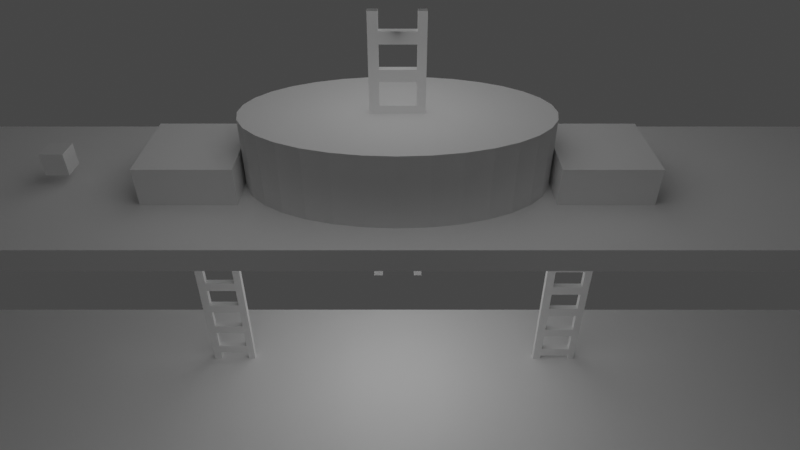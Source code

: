 # Source: Pits_Vines_Ladders.blend  (saved by Blender 3.0.42; exported with 4.5.12 LTS)
import bpy
from mathutils import Matrix  # noqa: F401  (used for matrix-valued properties, if any)

bpy.ops.wm.read_factory_settings(use_empty=True)
scene = bpy.context.scene
scene.name = 'Scene'

# ---- collections
col_pits_vines_and_ladders = bpy.data.collections.new('Pits_Vines_and_Ladders'); scene.collection.children.link(col_pits_vines_and_ladders)
col_ground = bpy.data.collections.new('Ground'); col_pits_vines_and_ladders.children.link(col_ground)
col_drills = bpy.data.collections.new('Drills'); col_pits_vines_and_ladders.children.link(col_drills)
col_player = bpy.data.collections.new('Player'); col_pits_vines_and_ladders.children.link(col_player)
col_lights = bpy.data.collections.new('Lights'); col_pits_vines_and_ladders.children.link(col_lights)
col_vine = bpy.data.collections.new('VINE'); col_pits_vines_and_ladders.children.link(col_vine)
col_spawners = bpy.data.collections.new('Spawners'); col_pits_vines_and_ladders.children.link(col_spawners)
col_ladders = bpy.data.collections.new('Ladders'); col_pits_vines_and_ladders.children.link(col_ladders)
col_unused_in_this_example = bpy.data.collections.new('Unused_In_this_example'); col_ladders.children.link(col_unused_in_this_example)
col_gameinit = bpy.data.collections.new('GameInit'); col_pits_vines_and_ladders.children.link(col_gameinit)

# ---- materials (node trees are filled in below, after node groups)
mat_material_001 = bpy.data.materials.new('Material.001')
mat_material_001.alpha_threshold = 0.0
mat_material_001.use_transparent_shadow = False
mat_material_001.line_color = (0.0, 0.0, 0.0, 1.0)
mat_vine = bpy.data.materials.new('Vine')
mat_vine.use_transparent_shadow = False

# ---- material node trees
mat_material_001.use_nodes = True; mat_material_001.node_tree.nodes.clear()
_N = mat_material_001.node_tree.nodes; _L = mat_material_001.node_tree.links
n0 = _N.new('ShaderNodeOutputMaterial'); n0.name = 'Material Output'; n0.location = (300, 300)
n1 = _N.new('ShaderNodeBsdfPrincipled'); n1.name = 'Principled BSDF'; n1.location = (10, 300)
n1.distribution = 'GGX'
n1.subsurface_method = 'RANDOM_WALK_SKIN'
n1.inputs[2].default_value = 0.4
n1.inputs[3].default_value = 1.45
n1.inputs[27].default_value = (0.0, 0.0, 0.0, 1.0)
n1.inputs[28].default_value = 1.0
_L.new(n1.outputs[0], n0.inputs[0])
n0.is_active_output = True
mat_vine.use_nodes = True; mat_vine.node_tree.nodes.clear()
_N = mat_vine.node_tree.nodes; _L = mat_vine.node_tree.links
n0 = _N.new('ShaderNodeBsdfPrincipled'); n0.name = 'Principled BSDF'; n0.location = (10, 300)
n0.distribution = 'GGX'
n0.subsurface_method = 'RANDOM_WALK_SKIN'
n0.inputs[3].default_value = 1.45
n0.inputs[27].default_value = (0.0, 0.0, 0.0, 1.0)
n0.inputs[28].default_value = 1.0
n1 = _N.new('ShaderNodeOutputMaterial'); n1.name = 'Material Output'; n1.location = (300, 300)
_L.new(n0.outputs[0], n1.inputs[0])
n1.is_active_output = True

# ---- world
world_world = bpy.data.worlds.new('World'); scene.world = world_world
world_world.use_nodes = True; world_world.node_tree.nodes.clear()
_N = world_world.node_tree.nodes; _L = world_world.node_tree.links
n0 = _N.new('ShaderNodeOutputWorld'); n0.name = 'World Output'; n0.location = (300, 300)
n1 = _N.new('ShaderNodeBackground'); n1.name = 'Background'; n1.location = (10, 300)
n1.inputs[0].default_value = (0.05088, 0.05088, 0.05088, 1.0)
_L.new(n1.outputs[0], n0.inputs[0])
n0.is_active_output = True
world_world.color = (0.05088, 0.05088, 0.05088)
world_world.use_sun_shadow = False
world_world.sun_shadow_jitter_overblur = 0.0

# ---- cameras
cam_camera = bpy.data.cameras.new('Camera')
cam_camera.clip_end = 100.0
cam_camera.lens = 29.0
cam_camera.ortho_scale = 7.314

# ---- lights
light_point = bpy.data.lights.new('Point', 'POINT')
light_point.transmission_factor = 0.0
light_point.energy = 1.1e+04
light_point.shadow_soft_size = 30.45
light_point.shadow_maximum_resolution = 0.006
light_point.use_absolute_resolution = True
light_point_001 = bpy.data.lights.new('Point.001', 'POINT')
light_point_001.transmission_factor = 0.0
light_point_001.energy = 1.1e+04
light_point_001.shadow_soft_size = 30.45
light_point_001.shadow_maximum_resolution = 0.006
light_point_001.use_absolute_resolution = True

# ---- meshes
me_cube_006 = bpy.data.meshes.new('Cube.006')
me_cube_006.from_pydata([(-1.0, -1.0, -1.0), (-1.0, -1.0, 1.0), (-1.0, 1.0, -1.0), (-1.0, 1.0, 1.0), (1.0, -1.0, -1.0), (1.0, -1.0, 1.0), (1.0, 1.0, -1.0), (1.0, 1.0, 1.0), (0.1415, -0.3182, -1.0), (0.1415, -0.3182, 1.0), (-6.342e-08, -0.3244, -1.0), (-6.342e-08, -0.3244, 1.0), (-0.2776, 0.2997, -1.0), (-0.1415, 0.3182, -1.0), (0.0, 0.3244, -1.0), (0.2776, 0.2997, -1.0), (0.403, -0.2698, -1.0), (0.403, 0.2698, -1.0), (0.1415, 0.3182, -1.0), (0.5995, -0.1823, -1.0), (0.513, -0.2294, -1.0), (0.6032, -0.1802, -1.0), (0.6032, 0.1802, -1.0), (0.7255, -1.418e-08, -1.0), (0.6702, -0.1242, -1.0), (-0.1415, -0.3182, -1.0), (0.7115, -0.06329, -1.0), (-0.1415, -0.3182, 1.0), (0.7115, 0.06329, -1.0), (0.6702, 0.1242, -1.0), (0.513, 0.2294, -1.0), (-0.2776, -0.2997, -1.0), (-0.2776, -0.2997, 1.0), (-0.403, -0.2698, -1.0), (-0.403, -0.2698, 1.0), (-0.7255, 3.869e-09, -1.0), (-0.7115, -0.06329, -1.0), (-0.7115, 0.06329, -1.0), (-0.5995, 0.1823, -1.0), (-0.513, 0.2294, -1.0), (-0.6032, -0.1802, -1.0), (-0.6032, 0.1802, -1.0), (-0.6702, -0.1242, -1.0), (-0.6702, 0.1242, -1.0), (-0.513, -0.2294, -1.0), (-0.403, 0.2698, -1.0), (0.2776, -0.2997, -1.0), (-0.513, -0.2294, 1.0), (-0.6032, -0.1802, 1.0), (-0.6702, -0.1242, 1.0), (-0.7255, 3.869e-09, 1.0), (-0.7115, -0.06329, 1.0), (-0.7115, 0.06329, 1.0), (-0.5788, 0.1936, 1.0), (-0.513, 0.2294, 1.0), (-0.6032, 0.1802, 1.0), (-0.6702, 0.1242, 1.0), (-0.2776, 0.2997, 1.0), (-0.403, 0.2698, 1.0), (0.2776, 0.2997, 1.0), (0.1415, 0.3182, 1.0), (0.0, 0.3244, 1.0), (-0.1415, 0.3182, 1.0), (0.2776, -0.2997, 1.0), (0.403, -0.2698, 1.0), (0.403, 0.2698, 1.0), (0.5788, -0.1936, 1.0), (0.513, -0.2294, 1.0), (0.6032, -0.1802, 1.0), (0.6032, 0.1802, 1.0), (0.7255, -1.418e-08, 1.0), (0.6702, -0.1242, 1.0), (0.7115, -0.06329, 1.0), (0.7115, 0.06329, 1.0), (0.6702, 0.1242, 1.0), (0.513, 0.2294, 1.0)], [], [(1, 2, 0), (3, 6, 2), (7, 4, 6), (5, 0, 4), (0, 44, 33), (6, 30, 17), (1, 34, 47), (7, 65, 75), (14, 60, 61), (18, 59, 60), (15, 65, 59), (17, 75, 65), (30, 69, 75), (22, 74, 69), (28, 74, 29), (23, 73, 28), (26, 70, 23), (24, 72, 26), (21, 71, 24), (66, 68, 19), (16, 67, 20), (46, 64, 16), (8, 63, 46), (10, 9, 8), (10, 27, 11), (25, 32, 27), (31, 34, 32), (33, 47, 34), (40, 47, 44), (42, 48, 40), (42, 51, 49), (36, 50, 51), (35, 52, 50), (37, 56, 52), (43, 55, 56), (39, 54, 53), (39, 58, 54), (45, 57, 58), (12, 62, 57), (13, 61, 62), (1, 3, 2), (3, 7, 6), (7, 5, 4), (5, 1, 0), (20, 19, 4), (2, 38, 41), (2, 41, 43), (20, 4, 16), (4, 0, 10), (16, 4, 46), (46, 4, 8), (2, 43, 37), (2, 37, 35), (8, 4, 10), (0, 2, 35), (0, 35, 36), (25, 10, 0), (0, 36, 42), (0, 42, 40), (31, 25, 0), (33, 31, 0), (0, 40, 44), (39, 38, 2), (4, 19, 21), (4, 21, 24), (39, 2, 45), (2, 6, 14), (45, 2, 12), (12, 2, 13), (4, 24, 26), (4, 26, 23), (13, 2, 14), (6, 4, 23), (6, 23, 28), (18, 14, 6), (6, 28, 29), (6, 29, 22), (15, 18, 6), (17, 15, 6), (6, 22, 30), (55, 53, 3), (5, 66, 67), (5, 67, 64), (56, 55, 3), (52, 56, 3), (1, 5, 11), (5, 64, 63), (5, 63, 9), (52, 3, 50), (3, 1, 50), (5, 9, 11), (51, 50, 1), (49, 51, 1), (1, 11, 27), (1, 27, 32), (48, 49, 1), (47, 48, 1), (1, 32, 34), (68, 66, 5), (3, 53, 54), (3, 54, 58), (71, 68, 5), (72, 71, 5), (7, 3, 61), (3, 58, 57), (3, 57, 62), (72, 5, 70), (5, 7, 70), (3, 62, 61), (73, 70, 7), (74, 73, 7), (7, 61, 60), (7, 60, 59), (69, 74, 7), (75, 69, 7), (7, 59, 65), (14, 18, 60), (18, 15, 59), (15, 17, 65), (17, 30, 75), (30, 22, 69), (22, 29, 74), (28, 73, 74), (23, 70, 73), (26, 72, 70), (24, 71, 72), (21, 68, 71), (68, 21, 19), (19, 20, 66), (20, 67, 66), (16, 64, 67), (46, 63, 64), (8, 9, 63), (10, 11, 9), (10, 25, 27), (25, 31, 32), (31, 33, 34), (33, 44, 47), (40, 48, 47), (42, 49, 48), (42, 36, 51), (36, 35, 50), (35, 37, 52), (37, 43, 56), (43, 41, 55), (53, 55, 38), (55, 41, 38), (38, 39, 53), (39, 45, 58), (45, 12, 57), (12, 13, 62), (13, 14, 61)])
_uv = me_cube_006.uv_layers.new(name='UVMap')
_uv.uv.foreach_set('vector', [0.625, 0.0, 0.375, 0.25, 0.375, 0.0, 0.625, 0.25, 0.375, 0.5, 0.375, 0.25, 0.625, 0.5, 0.375, 0.75, 0.375, 0.5, 0.625, 0.75, 0.375, 1.0, 0.375, 0.75, 0.125, 0.75, 0.1859, 0.6537, 0.1996, 0.6587, 0.375, 0.5, 0.3141, 0.5963, 0.3004, 0.5913, 0.875, 0.75, 0.8004, 0.6587, 0.8141, 0.6537, 0.625, 0.5, 0.6996, 0.5913, 0.6859, 0.5963, 1.0, 0.5208, 0.9688, 0.6354, 1.0, 0.6354, 0.9687, 0.5208, 0.9375, 0.6354, 0.9688, 0.6354, 0.9375, 0.5208, 0.9062, 0.6354, 0.9375, 0.6354, 0.9062, 0.5208, 0.875, 0.6354, 0.9062, 0.6354, 0.875, 0.5208, 0.8438, 0.6354, 0.875, 0.6354, 0.8437, 0.5208, 0.8125, 0.6354, 0.8438, 0.6354, 0.7812, 0.5208, 0.8125, 0.6354, 0.8125, 0.5208, 0.75, 0.5208, 0.7812, 0.6354, 0.7812, 0.5208, 0.7188, 0.5208, 0.75, 0.6354, 0.75, 0.5208, 0.6875, 0.5208, 0.7188, 0.6354, 0.7187, 0.5208, 0.6562, 0.5208, 0.6875, 0.6354, 0.6875, 0.5208, 0.6478, 0.6354, 0.6562, 0.6354, 0.655, 0.5208, 0.5938, 0.5208, 0.625, 0.6354, 0.625, 0.5208, 0.5625, 0.5208, 0.5938, 0.6354, 0.5937, 0.5208, 0.5312, 0.5208, 0.5625, 0.6354, 0.5625, 0.5208, 0.5, 0.5208, 0.5312, 0.6354, 0.5312, 0.5208, 0.5, 0.5208, 0.4688, 0.6354, 0.5, 0.6354, 0.4688, 0.5208, 0.4375, 0.6354, 0.4687, 0.6354, 0.4375, 0.5208, 0.4062, 0.6354, 0.4375, 0.6354, 0.4062, 0.5208, 0.375, 0.6354, 0.4062, 0.6354, 0.3438, 0.5208, 0.375, 0.6354, 0.375, 0.5208, 0.3125, 0.5208, 0.3437, 0.6354, 0.3438, 0.5208, 0.3125, 0.5208, 0.2812, 0.6354, 0.3125, 0.6354, 0.2812, 0.5208, 0.25, 0.6354, 0.2812, 0.6354, 0.25, 0.5208, 0.2188, 0.6354, 0.25, 0.6354, 0.2188, 0.5208, 0.1875, 0.6354, 0.2188, 0.6354, 0.1875, 0.5208, 0.1562, 0.6354, 0.1875, 0.6354, 0.125, 0.5208, 0.125, 0.6354, 0.1478, 0.6354, 0.125, 0.5208, 0.09375, 0.6354, 0.125, 0.6354, 0.09375, 0.5208, 0.0625, 0.6354, 0.09375, 0.6354, 0.0625, 0.5208, 0.03125, 0.6354, 0.0625, 0.6354, 0.03125, 0.5208, 0.0, 0.6354, 0.03125, 0.6354, 0.625, 0.0, 0.625, 0.25, 0.375, 0.25, 0.625, 0.25, 0.625, 0.5, 0.375, 0.5, 0.625, 0.5, 0.625, 0.75, 0.375, 0.75, 0.625, 0.75, 0.625, 1.0, 0.375, 1.0, 0.3141, 0.6537, 0.3249, 0.6478, 0.375, 0.75, 0.125, 0.5, 0.1751, 0.6022, 0.1746, 0.6025, 0.125, 0.5, 0.1746, 0.6025, 0.1662, 0.6095, 0.3141, 0.6537, 0.375, 0.75, 0.3004, 0.6587, 0.375, 0.75, 0.125, 0.75, 0.25, 0.6656, 0.3004, 0.6587, 0.375, 0.75, 0.2847, 0.6625, 0.2847, 0.6625, 0.375, 0.75, 0.2677, 0.6648, 0.125, 0.5, 0.1662, 0.6095, 0.1611, 0.6171, 0.125, 0.5, 0.1611, 0.6171, 0.1593, 0.625, 0.2677, 0.6648, 0.375, 0.75, 0.25, 0.6656, 0.125, 0.75, 0.125, 0.5, 0.1593, 0.625, 0.125, 0.75, 0.1593, 0.625, 0.1611, 0.6329, 0.2323, 0.6648, 0.25, 0.6656, 0.125, 0.75, 0.125, 0.75, 0.1611, 0.6329, 0.1662, 0.6405, 0.125, 0.75, 0.1662, 0.6405, 0.1746, 0.6475, 0.2153, 0.6625, 0.2323, 0.6648, 0.125, 0.75, 0.1996, 0.6587, 0.2153, 0.6625, 0.125, 0.75, 0.125, 0.75, 0.1746, 0.6475, 0.1859, 0.6537, 0.1859, 0.5963, 0.1751, 0.6022, 0.125, 0.5, 0.375, 0.75, 0.3249, 0.6478, 0.3254, 0.6475, 0.375, 0.75, 0.3254, 0.6475, 0.3338, 0.6405, 0.1859, 0.5963, 0.125, 0.5, 0.1996, 0.5913, 0.125, 0.5, 0.375, 0.5, 0.25, 0.5844, 0.1996, 0.5913, 0.125, 0.5, 0.2153, 0.5875, 0.2153, 0.5875, 0.125, 0.5, 0.2323, 0.5852, 0.375, 0.75, 0.3338, 0.6405, 0.3389, 0.6329, 0.375, 0.75, 0.3389, 0.6329, 0.3407, 0.625, 0.2323, 0.5852, 0.125, 0.5, 0.25, 0.5844, 0.375, 0.5, 0.375, 0.75, 0.3407, 0.625, 0.375, 0.5, 0.3407, 0.625, 0.3389, 0.6171, 0.2677, 0.5852, 0.25, 0.5844, 0.375, 0.5, 0.375, 0.5, 0.3389, 0.6171, 0.3338, 0.6095, 0.375, 0.5, 0.3338, 0.6095, 0.3254, 0.6025, 0.2847, 0.5875, 0.2677, 0.5852, 0.375, 0.5, 0.3004, 0.5913, 0.2847, 0.5875, 0.375, 0.5, 0.375, 0.5, 0.3254, 0.6025, 0.3141, 0.5963, 0.8254, 0.6025, 0.8223, 0.6008, 0.875, 0.5, 0.625, 0.75, 0.6777, 0.6492, 0.6859, 0.6537, 0.625, 0.75, 0.6859, 0.6537, 0.6996, 0.6587, 0.8338, 0.6095, 0.8254, 0.6025, 0.875, 0.5, 0.8389, 0.6171, 0.8338, 0.6095, 0.875, 0.5, 0.875, 0.75, 0.625, 0.75, 0.75, 0.6656, 0.625, 0.75, 0.6996, 0.6587, 0.7153, 0.6625, 0.625, 0.75, 0.7153, 0.6625, 0.7323, 0.6648, 0.8389, 0.6171, 0.875, 0.5, 0.8407, 0.625, 0.875, 0.5, 0.875, 0.75, 0.8407, 0.625, 0.625, 0.75, 0.7323, 0.6648, 0.75, 0.6656, 0.8389, 0.6329, 0.8407, 0.625, 0.875, 0.75, 0.8338, 0.6405, 0.8389, 0.6329, 0.875, 0.75, 0.875, 0.75, 0.75, 0.6656, 0.7677, 0.6648, 0.875, 0.75, 0.7677, 0.6648, 0.7847, 0.6625, 0.8254, 0.6475, 0.8338, 0.6405, 0.875, 0.75, 0.8141, 0.6537, 0.8254, 0.6475, 0.875, 0.75, 0.875, 0.75, 0.7847, 0.6625, 0.8004, 0.6587, 0.6746, 0.6475, 0.6777, 0.6492, 0.625, 0.75, 0.875, 0.5, 0.8223, 0.6008, 0.8141, 0.5963, 0.875, 0.5, 0.8141, 0.5963, 0.8004, 0.5913, 0.6662, 0.6405, 0.6746, 0.6475, 0.625, 0.75, 0.6611, 0.6329, 0.6662, 0.6405, 0.625, 0.75, 0.625, 0.5, 0.875, 0.5, 0.75, 0.5844, 0.875, 0.5, 0.8004, 0.5913, 0.7847, 0.5875, 0.875, 0.5, 0.7847, 0.5875, 0.7677, 0.5852, 0.6611, 0.6329, 0.625, 0.75, 0.6593, 0.625, 0.625, 0.75, 0.625, 0.5, 0.6593, 0.625, 0.875, 0.5, 0.7677, 0.5852, 0.75, 0.5844, 0.6611, 0.6171, 0.6593, 0.625, 0.625, 0.5, 0.6662, 0.6095, 0.6611, 0.6171, 0.625, 0.5, 0.625, 0.5, 0.75, 0.5844, 0.7323, 0.5852, 0.625, 0.5, 0.7323, 0.5852, 0.7153, 0.5875, 0.6746, 0.6025, 0.6662, 0.6095, 0.625, 0.5, 0.6859, 0.5963, 0.6746, 0.6025, 0.625, 0.5, 0.625, 0.5, 0.7153, 0.5875, 0.6996, 0.5913, 1.0, 0.5208, 0.9688, 0.5208, 0.9688, 0.6354, 0.9687, 0.5208, 0.9375, 0.5208, 0.9375, 0.6354, 0.9375, 0.5208, 0.9062, 0.5208, 0.9062, 0.6354, 0.9062, 0.5208, 0.875, 0.5208, 0.875, 0.6354, 0.875, 0.5208, 0.8438, 0.5208, 0.8438, 0.6354, 0.8437, 0.5208, 0.8125, 0.5208, 0.8125, 0.6354, 0.7812, 0.5208, 0.7812, 0.6354, 0.8125, 0.6354, 0.75, 0.5208, 0.75, 0.6354, 0.7812, 0.6354, 0.7188, 0.5208, 0.7188, 0.6354, 0.75, 0.6354, 0.6875, 0.5208, 0.6875, 0.6354, 0.7188, 0.6354, 0.6562, 0.5208, 0.6562, 0.6354, 0.6875, 0.6354, 0.6562, 0.6354, 0.6562, 0.5208, 0.655, 0.5208, 0.655, 0.5208, 0.625, 0.5208, 0.6478, 0.6354, 0.625, 0.5208, 0.625, 0.6354, 0.6478, 0.6354, 0.5938, 0.5208, 0.5938, 0.6354, 0.625, 0.6354, 0.5625, 0.5208, 0.5625, 0.6354, 0.5938, 0.6354, 0.5312, 0.5208, 0.5312, 0.6354, 0.5625, 0.6354, 0.5, 0.5208, 0.5, 0.6354, 0.5312, 0.6354, 0.5, 0.5208, 0.4688, 0.5208, 0.4688, 0.6354, 0.4688, 0.5208, 0.4375, 0.5208, 0.4375, 0.6354, 0.4375, 0.5208, 0.4062, 0.5208, 0.4062, 0.6354, 0.4062, 0.5208, 0.375, 0.5208, 0.375, 0.6354, 0.3438, 0.5208, 0.3438, 0.6354, 0.375, 0.6354, 0.3125, 0.5208, 0.3125, 0.6354, 0.3437, 0.6354, 0.3125, 0.5208, 0.2812, 0.5208, 0.2812, 0.6354, 0.2812, 0.5208, 0.25, 0.5208, 0.25, 0.6354, 0.25, 0.5208, 0.2188, 0.5208, 0.2188, 0.6354, 0.2188, 0.5208, 0.1875, 0.5208, 0.1875, 0.6354, 0.1875, 0.5208, 0.1562, 0.5208, 0.1562, 0.6354, 0.1478, 0.6354, 0.1562, 0.6354, 0.155, 0.5208, 0.1562, 0.6354, 0.1562, 0.5208, 0.155, 0.5208, 0.155, 0.5208, 0.125, 0.5208, 0.1478, 0.6354, 0.125, 0.5208, 0.09375, 0.5208, 0.09375, 0.6354, 0.09375, 0.5208, 0.0625, 0.5208, 0.0625, 0.6354, 0.0625, 0.5208, 0.03125, 0.5208, 0.03125, 0.6354, 0.03125, 0.5208, 0.0, 0.5208, 0.0, 0.6354])
me_cube_006.use_remesh_fix_poles = True
me_cube_006.use_remesh_preserve_attributes = False
me_cube_006.update()
me_cube_011 = bpy.data.meshes.new('Cube.011')
me_cube_011.from_pydata([(-1.0, -1.0, -1.0), (-1.0, -1.0, 1.0), (-1.0, 1.0, -1.0), (-1.0, 1.0, 1.0), (1.0, -1.0, -1.0), (1.0, -1.0, 1.0), (1.0, 1.0, -1.0), (1.0, 1.0, 1.0)], [], [(0, 1, 3, 2), (2, 3, 7, 6), (6, 7, 5, 4), (4, 5, 1, 0), (2, 6, 4, 0), (7, 3, 1, 5)])
_uv = me_cube_011.uv_layers.new(name='UVMap')
_uv.uv.foreach_set('vector', [0.375, 0.0, 0.625, 0.0, 0.625, 0.25, 0.375, 0.25, 0.375, 0.25, 0.625, 0.25, 0.625, 0.5, 0.375, 0.5, 0.375, 0.5, 0.625, 0.5, 0.625, 0.75, 0.375, 0.75, 0.375, 0.75, 0.625, 0.75, 0.625, 1.0, 0.375, 1.0, 0.125, 0.5, 0.375, 0.5, 0.375, 0.75, 0.125, 0.75, 0.625, 0.5, 0.875, 0.5, 0.875, 0.75, 0.625, 0.75])
me_cube_011.use_remesh_fix_poles = True
me_cube_011.use_remesh_preserve_attributes = False
me_cube_011.update()
me_cube_016 = bpy.data.meshes.new('Cube.016')
me_cube_016.from_pydata([(-1.0, -1.0, -1.0), (-1.0, -1.0, 1.0), (-1.0, 1.0, -1.0), (-1.0, 1.0, 1.0), (1.0, -1.0, -1.0), (1.0, -1.0, 1.0), (1.0, 1.0, -1.0), (1.0, 1.0, 1.0), (-0.4, -0.525, -1.0), (-0.3179, -0.525, -1.0), (-0.4, -0.325, -1.0), (0.4, -0.325, -1.0), (0.4, -0.525, -1.0), (0.3179, -0.525, -1.0), (-0.3179, -0.525, 1.0), (0.3179, -0.525, 1.0), (0.4, -0.525, 1.0), (0.4, -0.325, 1.0), (-0.4, -0.525, 1.0), (-0.4, -0.325, 1.0)], [], [(0, 1, 3, 2), (2, 3, 7, 6), (6, 7, 5, 4), (4, 5, 1, 0), (8, 9, 0, 2, 6, 4, 13, 12, 11, 10), (4, 0, 9, 13), (14, 1, 5, 15), (5, 7, 3, 1, 14, 18, 19, 17, 16, 15), (18, 8, 10, 19), (19, 10, 11, 17), (11, 12, 16, 17), (12, 13, 9, 8, 18, 14, 15, 16)])
_uv = me_cube_016.uv_layers.new(name='UVMap')
_uv.uv.foreach_set('vector', [0.375, 0.0, 0.625, 0.0, 0.625, 0.25, 0.375, 0.25, 0.375, 0.25, 0.625, 0.25, 0.625, 0.5, 0.375, 0.5, 0.375, 0.5, 0.625, 0.5, 0.625, 0.75, 0.375, 0.75, 0.375, 0.75, 0.625, 0.75, 0.625, 1.0, 0.375, 1.0, 0.2, 0.6906, 0.2103, 0.6906, 0.125, 0.75, 0.125, 0.5, 0.375, 0.5, 0.375, 0.75, 0.2897, 0.6906, 0.3, 0.6906, 0.3, 0.6656, 0.2, 0.6656, 0.375, 0.75, 0.125, 0.75, 0.2103, 0.6906, 0.2897, 0.6906, 0.7897, 0.6906, 0.875, 0.75, 0.625, 0.75, 0.7103, 0.6906, 0.625, 0.75, 0.625, 0.5, 0.875, 0.5, 0.875, 0.75, 0.7897, 0.6906, 0.8, 0.6906, 0.8, 0.6656, 0.7, 0.6656, 0.7, 0.6906, 0.7103, 0.6906, 0.5078, 0.0, 0.4373, 0.0, 0.4373, 0.25, 0.5078, 0.25, 0.5078, 0.25, 0.4373, 0.25, 0.4373, 0.5, 0.5078, 0.5, 0.4373, 0.5, 0.4373, 0.75, 0.5078, 0.75, 0.5078, 0.5, 0.4373, 0.75, 0.4373, 0.7757, 0.4373, 0.9743, 0.4373, 1.0, 0.5078, 1.0, 0.5078, 0.9743, 0.5078, 0.7757, 0.5078, 0.75])
me_cube_016.use_remesh_fix_poles = True
me_cube_016.use_remesh_preserve_attributes = False
me_cube_016.update()
me_cube_023 = bpy.data.meshes.new('Cube.023')
me_cube_023.from_pydata([(-1.0, -1.0, -1.0), (-1.0, -1.0, 1.0), (-1.0, 1.0, -1.0), (-1.0, 1.0, 1.0), (1.0, -1.0, -1.0), (1.0, -1.0, 1.0), (1.0, 1.0, -1.0), (1.0, 1.0, 1.0)], [], [(0, 1, 3, 2), (2, 3, 7, 6), (6, 7, 5, 4), (4, 5, 1, 0), (2, 6, 4, 0), (7, 3, 1, 5)])
_uv = me_cube_023.uv_layers.new(name='UVMap')
_uv.uv.foreach_set('vector', [0.375, 0.0, 0.625, 0.0, 0.625, 0.25, 0.375, 0.25, 0.375, 0.25, 0.625, 0.25, 0.625, 0.5, 0.375, 0.5, 0.375, 0.5, 0.625, 0.5, 0.625, 0.75, 0.375, 0.75, 0.375, 0.75, 0.625, 0.75, 0.625, 1.0, 0.375, 1.0, 0.125, 0.5, 0.375, 0.5, 0.375, 0.75, 0.125, 0.75, 0.625, 0.5, 0.875, 0.5, 0.875, 0.75, 0.625, 0.75])
me_cube_023.use_remesh_fix_poles = True
me_cube_023.use_remesh_preserve_attributes = False
me_cube_023.update()
me_cube_022 = bpy.data.meshes.new('Cube.022')
me_cube_022.from_pydata([(-1.0, -1.0, -1.0), (-1.0, -1.0, 1.0), (-1.0, 1.0, -1.0), (-1.0, 1.0, 1.0), (1.0, -1.0, -1.0), (1.0, -1.0, 1.0), (1.0, 1.0, -1.0), (1.0, 1.0, 1.0)], [], [(0, 1, 3, 2), (2, 3, 7, 6), (6, 7, 5, 4), (4, 5, 1, 0), (2, 6, 4, 0), (7, 3, 1, 5)])
_uv = me_cube_022.uv_layers.new(name='UVMap')
_uv.uv.foreach_set('vector', [0.375, 0.0, 0.625, 0.0, 0.625, 0.25, 0.375, 0.25, 0.375, 0.25, 0.625, 0.25, 0.625, 0.5, 0.375, 0.5, 0.375, 0.5, 0.625, 0.5, 0.625, 0.75, 0.375, 0.75, 0.375, 0.75, 0.625, 0.75, 0.625, 1.0, 0.375, 1.0, 0.125, 0.5, 0.375, 0.5, 0.375, 0.75, 0.125, 0.75, 0.625, 0.5, 0.875, 0.5, 0.875, 0.75, 0.625, 0.75])
me_cube_022.use_remesh_fix_poles = True
me_cube_022.use_remesh_preserve_attributes = False
me_cube_022.update()
me_cube_017 = bpy.data.meshes.new('Cube.017')
me_cube_017.from_pydata([(-1.0, -1.0, -1.0), (-1.0, -1.0, 1.0), (-1.0, 1.0, -1.0), (-1.0, 1.0, 1.0), (1.0, -1.0, -1.0), (1.0, -1.0, 1.0), (1.0, 1.0, -1.0), (1.0, 1.0, 1.0), (-0.3179, 0.525, -1.0), (0.3179, 0.525, -1.0), (0.4, 0.525, -1.0), (0.4, 0.325, -1.0), (-0.4, 0.325, -1.0), (-0.4, 0.525, -1.0), (-0.4, 0.525, 1.0), (-0.3179, 0.525, 1.0), (-0.4, 0.325, 1.0), (0.4, 0.525, 1.0), (0.4, 0.325, 1.0), (0.3179, 0.525, 1.0)], [], [(0, 1, 3, 2), (2, 3, 7, 6), (6, 7, 5, 4), (4, 5, 1, 0), (2, 6, 9, 8), (10, 9, 6, 4, 0, 2, 8, 13, 12, 11), (3, 1, 5, 7, 19, 17, 18, 16, 14, 15), (19, 7, 3, 15), (16, 12, 13, 14), (14, 13, 8, 9, 10, 17, 19, 15), (10, 11, 18, 17), (11, 12, 16, 18)])
_uv = me_cube_017.uv_layers.new(name='UVMap')
_uv.uv.foreach_set('vector', [0.375, 0.0, 0.625, 0.0, 0.625, 0.25, 0.375, 0.25, 0.375, 0.25, 0.625, 0.25, 0.625, 0.5, 0.375, 0.5, 0.375, 0.5, 0.625, 0.5, 0.625, 0.75, 0.375, 0.75, 0.375, 0.75, 0.625, 0.75, 0.625, 1.0, 0.375, 1.0, 0.125, 0.5, 0.375, 0.5, 0.2897, 0.5594, 0.2103, 0.5594, 0.3, 0.5594, 0.2897, 0.5594, 0.375, 0.5, 0.375, 0.75, 0.125, 0.75, 0.125, 0.5, 0.2103, 0.5594, 0.2, 0.5594, 0.2, 0.5844, 0.3, 0.5844, 0.875, 0.5, 0.875, 0.75, 0.625, 0.75, 0.625, 0.5, 0.7103, 0.5594, 0.7, 0.5594, 0.7, 0.5844, 0.8, 0.5844, 0.8, 0.5594, 0.7897, 0.5594, 0.7103, 0.5594, 0.625, 0.5, 0.875, 0.5, 0.7897, 0.5594, 0.5078, 0.0, 0.4373, 0.0, 0.4373, 0.25, 0.5078, 0.25, 0.5078, 0.25, 0.4373, 0.25, 0.4373, 0.2757, 0.4373, 0.4743, 0.4373, 0.5, 0.5078, 0.5, 0.5078, 0.4743, 0.5078, 0.2757, 0.4373, 0.5, 0.4373, 0.75, 0.5078, 0.75, 0.5078, 0.5, 0.4373, 0.75, 0.4373, 1.0, 0.5078, 1.0, 0.5078, 0.75])
me_cube_017.use_remesh_fix_poles = True
me_cube_017.use_remesh_preserve_attributes = False
me_cube_017.update()
me_cube_025 = bpy.data.meshes.new('Cube.025')
me_cube_025.from_pydata([(-1.0, -1.0, -1.0), (-1.0, -1.0, 1.0), (-1.0, 1.0, -1.0), (-1.0, 1.0, 1.0), (1.0, -1.0, -1.0), (1.0, -1.0, 1.0), (1.0, 1.0, -1.0), (1.0, 1.0, 1.0)], [], [(0, 1, 3, 2), (2, 3, 7, 6), (6, 7, 5, 4), (4, 5, 1, 0), (2, 6, 4, 0), (7, 3, 1, 5)])
_uv = me_cube_025.uv_layers.new(name='UVMap')
_uv.uv.foreach_set('vector', [0.375, 0.0, 0.625, 0.0, 0.625, 0.25, 0.375, 0.25, 0.375, 0.25, 0.625, 0.25, 0.625, 0.5, 0.375, 0.5, 0.375, 0.5, 0.625, 0.5, 0.625, 0.75, 0.375, 0.75, 0.375, 0.75, 0.625, 0.75, 0.625, 1.0, 0.375, 1.0, 0.125, 0.5, 0.375, 0.5, 0.375, 0.75, 0.125, 0.75, 0.625, 0.5, 0.875, 0.5, 0.875, 0.75, 0.625, 0.75])
me_cube_025.use_remesh_fix_poles = True
me_cube_025.use_remesh_preserve_attributes = False
me_cube_025.update()
me_cube_024 = bpy.data.meshes.new('Cube.024')
me_cube_024.from_pydata([(-1.0, -1.0, -1.0), (-1.0, -1.0, 1.0), (-1.0, 1.0, -1.0), (-1.0, 1.0, 1.0), (1.0, -1.0, -1.0), (1.0, -1.0, 1.0), (1.0, 1.0, -1.0), (1.0, 1.0, 1.0)], [], [(0, 1, 3, 2), (2, 3, 7, 6), (6, 7, 5, 4), (4, 5, 1, 0), (2, 6, 4, 0), (7, 3, 1, 5)])
_uv = me_cube_024.uv_layers.new(name='UVMap')
_uv.uv.foreach_set('vector', [0.375, 0.0, 0.625, 0.0, 0.625, 0.25, 0.375, 0.25, 0.375, 0.25, 0.625, 0.25, 0.625, 0.5, 0.375, 0.5, 0.375, 0.5, 0.625, 0.5, 0.625, 0.75, 0.375, 0.75, 0.375, 0.75, 0.625, 0.75, 0.625, 1.0, 0.375, 1.0, 0.125, 0.5, 0.375, 0.5, 0.375, 0.75, 0.125, 0.75, 0.625, 0.5, 0.875, 0.5, 0.875, 0.75, 0.625, 0.75])
me_cube_024.use_remesh_fix_poles = True
me_cube_024.use_remesh_preserve_attributes = False
me_cube_024.update()
me_cube_018 = bpy.data.meshes.new('Cube.018')
me_cube_018.from_pydata([(-1.0, -1.0, -1.0), (-1.0, -1.0, 1.0), (-1.0, 1.0, -1.0), (-1.0, 1.0, 1.0), (1.0, -1.0, -1.0), (1.0, -1.0, 1.0), (1.0, 1.0, -1.0), (1.0, 1.0, 1.0), (0.3316, 0.525, -1.0), (-0.3316, 0.525, -1.0), (-0.4, 0.525, -1.0), (-0.4, 0.325, -1.0), (0.4, 0.525, -1.0), (0.4, 0.325, -1.0), (0.3316, 0.525, 1.0), (-0.3316, 0.525, 1.0), (-0.4, 0.525, 1.0), (-0.4, 0.325, 1.0), (0.4, 0.525, 1.0), (0.4, 0.325, 1.0), (-0.28, -0.525, -1.0), (-0.4, -0.525, -1.0), (-0.4, -0.325, -1.0), (0.28, -0.525, -1.0), (0.4, -0.525, -1.0), (0.4, -0.325, -1.0), (-0.28, -0.525, 1.0), (0.28, -0.525, 1.0), (-0.4, -0.525, 1.0), (-0.4, -0.325, 1.0), (0.4, -0.525, 1.0), (0.4, -0.325, 1.0)], [], [(0, 1, 3, 2), (2, 3, 7, 6), (6, 7, 5, 4), (4, 5, 1, 0), (2, 6, 8, 9), (20, 0, 2, 9, 10, 11, 13, 12, 8, 6, 4, 23, 24, 25, 22, 21), (4, 0, 20, 23), (14, 7, 3, 15), (26, 1, 5, 27), (27, 5, 7, 14, 18, 19, 17, 16, 15, 3, 1, 26, 28, 29, 31, 30), (17, 11, 10, 16), (16, 10, 9, 8, 12, 18, 14, 15), (12, 13, 19, 18), (13, 11, 17, 19), (28, 21, 22, 29), (29, 22, 25, 31), (25, 24, 30, 31), (24, 23, 20, 21, 28, 26, 27, 30)])
_uv = me_cube_018.uv_layers.new(name='UVMap')
_uv.uv.foreach_set('vector', [0.375, 0.0, 0.625, 0.0, 0.625, 0.25, 0.375, 0.25, 0.375, 0.25, 0.625, 0.25, 0.625, 0.5, 0.375, 0.5, 0.375, 0.5, 0.625, 0.5, 0.625, 0.75, 0.375, 0.75, 0.375, 0.75, 0.625, 0.75, 0.625, 1.0, 0.375, 1.0, 0.125, 0.5, 0.375, 0.5, 0.2914, 0.5594, 0.2086, 0.5594, 0.215, 0.6906, 0.125, 0.75, 0.125, 0.5, 0.2086, 0.5594, 0.2, 0.5594, 0.2, 0.5844, 0.3, 0.5844, 0.3, 0.5594, 0.2914, 0.5594, 0.375, 0.5, 0.375, 0.75, 0.285, 0.6906, 0.3, 0.6906, 0.3, 0.6656, 0.2, 0.6656, 0.2, 0.6906, 0.375, 0.75, 0.125, 0.75, 0.215, 0.6906, 0.285, 0.6906, 0.7086, 0.5594, 0.625, 0.5, 0.875, 0.5, 0.7914, 0.5594, 0.785, 0.6906, 0.875, 0.75, 0.625, 0.75, 0.715, 0.6906, 0.715, 0.6906, 0.625, 0.75, 0.625, 0.5, 0.7086, 0.5594, 0.7, 0.5594, 0.7, 0.5844, 0.8, 0.5844, 0.8, 0.5594, 0.7914, 0.5594, 0.875, 0.5, 0.875, 0.75, 0.785, 0.6906, 0.8, 0.6906, 0.8, 0.6656, 0.7, 0.6656, 0.7, 0.6906, 0.5078, 0.0, 0.4373, 0.0, 0.4373, 0.25, 0.5078, 0.25, 0.5078, 0.25, 0.4373, 0.25, 0.4373, 0.2714, 0.4373, 0.4786, 0.4373, 0.5, 0.5078, 0.5, 0.5078, 0.4786, 0.5078, 0.2714, 0.4373, 0.5, 0.4373, 0.75, 0.5078, 0.75, 0.5078, 0.5, 0.4373, 0.75, 0.4373, 1.0, 0.5078, 1.0, 0.5078, 0.75, 0.5078, 0.0, 0.4373, 0.0, 0.4373, 0.25, 0.5078, 0.25, 0.5078, 0.25, 0.4373, 0.25, 0.4373, 0.5, 0.5078, 0.5, 0.4373, 0.5, 0.4373, 0.75, 0.5078, 0.75, 0.5078, 0.5, 0.4373, 0.75, 0.4373, 0.7875, 0.4373, 0.9625, 0.4373, 1.0, 0.5078, 1.0, 0.5078, 0.9625, 0.5078, 0.7875, 0.5078, 0.75])
me_cube_018.use_remesh_fix_poles = True
me_cube_018.use_remesh_preserve_attributes = False
me_cube_018.update()
me_cube_027 = bpy.data.meshes.new('Cube.027')
me_cube_027.from_pydata([(-1.0, -1.0, -1.0), (-1.0, -1.0, 1.0), (-1.0, 1.0, -1.0), (-1.0, 1.0, 1.0), (1.0, -1.0, -1.0), (1.0, -1.0, 1.0), (1.0, 1.0, -1.0), (1.0, 1.0, 1.0)], [], [(0, 1, 3, 2), (2, 3, 7, 6), (6, 7, 5, 4), (4, 5, 1, 0), (2, 6, 4, 0), (7, 3, 1, 5)])
_uv = me_cube_027.uv_layers.new(name='UVMap')
_uv.uv.foreach_set('vector', [0.375, 0.0, 0.625, 0.0, 0.625, 0.25, 0.375, 0.25, 0.375, 0.25, 0.625, 0.25, 0.625, 0.5, 0.375, 0.5, 0.375, 0.5, 0.625, 0.5, 0.625, 0.75, 0.375, 0.75, 0.375, 0.75, 0.625, 0.75, 0.625, 1.0, 0.375, 1.0, 0.125, 0.5, 0.375, 0.5, 0.375, 0.75, 0.125, 0.75, 0.625, 0.5, 0.875, 0.5, 0.875, 0.75, 0.625, 0.75])
me_cube_027.use_remesh_fix_poles = True
me_cube_027.use_remesh_preserve_attributes = False
me_cube_027.update()
me_cube_026 = bpy.data.meshes.new('Cube.026')
me_cube_026.from_pydata([(-1.0, -1.0, -1.0), (-1.0, -1.0, 1.0), (-1.0, 1.0, -1.0), (-1.0, 1.0, 1.0), (1.0, -1.0, -1.0), (1.0, -1.0, 1.0), (1.0, 1.0, -1.0), (1.0, 1.0, 1.0)], [], [(0, 1, 3, 2), (2, 3, 7, 6), (6, 7, 5, 4), (4, 5, 1, 0), (2, 6, 4, 0), (7, 3, 1, 5)])
_uv = me_cube_026.uv_layers.new(name='UVMap')
_uv.uv.foreach_set('vector', [0.375, 0.0, 0.625, 0.0, 0.625, 0.25, 0.375, 0.25, 0.375, 0.25, 0.625, 0.25, 0.625, 0.5, 0.375, 0.5, 0.375, 0.5, 0.625, 0.5, 0.625, 0.75, 0.375, 0.75, 0.375, 0.75, 0.625, 0.75, 0.625, 1.0, 0.375, 1.0, 0.125, 0.5, 0.375, 0.5, 0.375, 0.75, 0.125, 0.75, 0.625, 0.5, 0.875, 0.5, 0.875, 0.75, 0.625, 0.75])
me_cube_026.use_remesh_fix_poles = True
me_cube_026.use_remesh_preserve_attributes = False
me_cube_026.update()
me_cube_003 = bpy.data.meshes.new('Cube.003')
me_cube_003.from_pydata([(-1.0, -1.0, -1.0), (-1.0, -1.0, 1.0), (-1.0, 1.0, -1.0), (-1.0, 1.0, 1.0), (1.0, -1.0, -1.0), (1.0, -1.0, 1.0), (1.0, 1.0, -1.0), (1.0, 1.0, 1.0)], [], [(0, 1, 3, 2), (2, 3, 7, 6), (6, 7, 5, 4), (4, 5, 1, 0), (2, 6, 4, 0), (7, 3, 1, 5)])
_uv = me_cube_003.uv_layers.new(name='UVMap')
_uv.uv.foreach_set('vector', [0.375, 0.0, 0.625, 0.0, 0.625, 0.25, 0.375, 0.25, 0.375, 0.25, 0.625, 0.25, 0.625, 0.5, 0.375, 0.5, 0.375, 0.5, 0.625, 0.5, 0.625, 0.75, 0.375, 0.75, 0.375, 0.75, 0.625, 0.75, 0.625, 1.0, 0.375, 1.0, 0.125, 0.5, 0.375, 0.5, 0.375, 0.75, 0.125, 0.75, 0.625, 0.5, 0.875, 0.5, 0.875, 0.75, 0.625, 0.75])
me_cube_003.use_remesh_fix_poles = True
me_cube_003.use_remesh_preserve_attributes = False
me_cube_003.update()
me_cube_020 = bpy.data.meshes.new('Cube.020')
me_cube_020.from_pydata([(-1.0, -1.0, -1.0), (-1.0, -1.0, 1.0), (-1.0, 1.0, -1.0), (-1.0, 1.0, 1.0), (1.0, -1.0, -1.0), (1.0, -1.0, 1.0), (1.0, 1.0, -1.0), (1.0, 1.0, 1.0)], [], [(0, 1, 3, 2), (2, 3, 7, 6), (6, 7, 5, 4), (4, 5, 1, 0), (2, 6, 4, 0), (7, 3, 1, 5)])
_uv = me_cube_020.uv_layers.new(name='UVMap')
_uv.uv.foreach_set('vector', [0.375, 0.0, 0.625, 0.0, 0.625, 0.25, 0.375, 0.25, 0.375, 0.25, 0.625, 0.25, 0.625, 0.5, 0.375, 0.5, 0.375, 0.5, 0.625, 0.5, 0.625, 0.75, 0.375, 0.75, 0.375, 0.75, 0.625, 0.75, 0.625, 1.0, 0.375, 1.0, 0.125, 0.5, 0.375, 0.5, 0.375, 0.75, 0.125, 0.75, 0.625, 0.5, 0.875, 0.5, 0.875, 0.75, 0.625, 0.75])
me_cube_020.use_remesh_fix_poles = True
me_cube_020.use_remesh_preserve_attributes = False
me_cube_020.update()
me_cube_021 = bpy.data.meshes.new('Cube.021')
me_cube_021.from_pydata([(-1.0, -1.0, -1.0), (-1.0, -1.0, 1.0), (-1.0, 1.0, -1.0), (-1.0, 1.0, 1.0), (1.0, -1.0, -1.0), (1.0, -1.0, 1.0), (1.0, 1.0, -1.0), (1.0, 1.0, 1.0)], [], [(0, 1, 3, 2), (2, 3, 7, 6), (6, 7, 5, 4), (4, 5, 1, 0), (2, 6, 4, 0), (7, 3, 1, 5)])
_uv = me_cube_021.uv_layers.new(name='UVMap')
_uv.uv.foreach_set('vector', [0.375, 0.0, 0.625, 0.0, 0.625, 0.25, 0.375, 0.25, 0.375, 0.25, 0.625, 0.25, 0.625, 0.5, 0.375, 0.5, 0.375, 0.5, 0.625, 0.5, 0.625, 0.75, 0.375, 0.75, 0.375, 0.75, 0.625, 0.75, 0.625, 1.0, 0.375, 1.0, 0.125, 0.5, 0.375, 0.5, 0.375, 0.75, 0.125, 0.75, 0.625, 0.5, 0.875, 0.5, 0.875, 0.75, 0.625, 0.75])
me_cube_021.use_remesh_fix_poles = True
me_cube_021.use_remesh_preserve_attributes = False
me_cube_021.update()
me_cube_010 = bpy.data.meshes.new('Cube.010')
me_cube_010.from_pydata([(-1.0, -1.0, -1.0), (-1.0, -1.0, 1.0), (-1.0, 1.0, -1.0), (-1.0, 1.0, 1.0), (1.0, -1.0, -1.0), (1.0, -1.0, 1.0), (1.0, 1.0, -1.0), (1.0, 1.0, 1.0)], [], [(0, 1, 3, 2), (2, 3, 7, 6), (6, 7, 5, 4), (4, 5, 1, 0), (2, 6, 4, 0), (7, 3, 1, 5)])
_uv = me_cube_010.uv_layers.new(name='UVMap')
_uv.uv.foreach_set('vector', [0.375, 0.0, 0.625, 0.0, 0.625, 0.25, 0.375, 0.25, 0.375, 0.25, 0.625, 0.25, 0.625, 0.5, 0.375, 0.5, 0.375, 0.5, 0.625, 0.5, 0.625, 0.75, 0.375, 0.75, 0.375, 0.75, 0.625, 0.75, 0.625, 1.0, 0.375, 1.0, 0.125, 0.5, 0.375, 0.5, 0.375, 0.75, 0.125, 0.75, 0.625, 0.5, 0.875, 0.5, 0.875, 0.75, 0.625, 0.75])
me_cube_010.use_remesh_fix_poles = True
me_cube_010.use_remesh_preserve_attributes = False
me_cube_010.update()
me_cube_008 = bpy.data.meshes.new('Cube.008')
me_cube_008.from_pydata([(-1.0, -1.0, -1.0), (-1.0, -1.0, 1.0), (-1.0, 1.0, -1.0), (-1.0, 1.0, 1.0), (1.0, -1.0, -1.0), (1.0, -1.0, 1.0), (1.0, 1.0, -1.0), (1.0, 1.0, 1.0)], [], [(0, 1, 3, 2), (2, 3, 7, 6), (6, 7, 5, 4), (4, 5, 1, 0), (2, 6, 4, 0), (7, 3, 1, 5)])
_uv = me_cube_008.uv_layers.new(name='UVMap')
_uv.uv.foreach_set('vector', [0.375, 0.0, 0.625, 0.0, 0.625, 0.25, 0.375, 0.25, 0.375, 0.25, 0.625, 0.25, 0.625, 0.5, 0.375, 0.5, 0.375, 0.5, 0.625, 0.5, 0.625, 0.75, 0.375, 0.75, 0.375, 0.75, 0.625, 0.75, 0.625, 1.0, 0.375, 1.0, 0.125, 0.5, 0.375, 0.5, 0.375, 0.75, 0.125, 0.75, 0.625, 0.5, 0.875, 0.5, 0.875, 0.75, 0.625, 0.75])
me_cube_008.use_remesh_fix_poles = True
me_cube_008.use_remesh_preserve_attributes = False
me_cube_008.update()
me_cube_015 = bpy.data.meshes.new('Cube.015')
me_cube_015.from_pydata([(-1.0, -1.0, -1.0), (-1.0, -1.0, 1.0), (-1.0, 1.0, -1.0), (-1.0, 1.0, 1.0), (1.0, -1.0, -1.0), (1.0, -1.0, 1.0), (1.0, 1.0, -1.0), (1.0, 1.0, 1.0), (0.1415, -0.3182, -1.0), (0.1415, -0.3182, 1.0), (-6.342e-08, -0.3244, -1.0), (-6.342e-08, -0.3244, 1.0), (-0.2776, 0.2997, -1.0), (-0.1415, 0.3182, -1.0), (0.0, 0.3244, -1.0), (0.2776, 0.2997, -1.0), (0.403, -0.2698, -1.0), (0.403, 0.2698, -1.0), (0.1415, 0.3182, -1.0), (0.5995, -0.1823, -1.0), (0.513, -0.2294, -1.0), (0.6032, -0.1802, -1.0), (0.6032, 0.1802, -1.0), (0.7255, -1.418e-08, -1.0), (0.6702, -0.1242, -1.0), (-0.1415, -0.3182, -1.0), (0.7115, -0.06329, -1.0), (-0.1415, -0.3182, 1.0), (0.7115, 0.06329, -1.0), (0.6702, 0.1242, -1.0), (0.513, 0.2294, -1.0), (-0.2776, -0.2997, -1.0), (-0.2776, -0.2997, 1.0), (-0.403, -0.2698, -1.0), (-0.403, -0.2698, 1.0), (-0.7255, 3.869e-09, -1.0), (-0.7115, -0.06329, -1.0), (-0.7115, 0.06329, -1.0), (-0.5995, 0.1823, -1.0), (-0.513, 0.2294, -1.0), (-0.6032, -0.1802, -1.0), (-0.6032, 0.1802, -1.0), (-0.6702, -0.1242, -1.0), (-0.6702, 0.1242, -1.0), (-0.513, -0.2294, -1.0), (-0.403, 0.2698, -1.0), (0.2776, -0.2997, -1.0), (-0.513, -0.2294, 1.0), (-0.6032, -0.1802, 1.0), (-0.6702, -0.1242, 1.0), (-0.7255, 3.869e-09, 1.0), (-0.7115, -0.06329, 1.0), (-0.7115, 0.06329, 1.0), (-0.5788, 0.1936, 1.0), (-0.513, 0.2294, 1.0), (-0.6032, 0.1802, 1.0), (-0.6702, 0.1242, 1.0), (-0.2776, 0.2997, 1.0), (-0.403, 0.2698, 1.0), (0.2776, 0.2997, 1.0), (0.1415, 0.3182, 1.0), (0.0, 0.3244, 1.0), (-0.1415, 0.3182, 1.0), (0.2776, -0.2997, 1.0), (0.403, -0.2698, 1.0), (0.403, 0.2698, 1.0), (0.5788, -0.1936, 1.0), (0.513, -0.2294, 1.0), (0.6032, -0.1802, 1.0), (0.6032, 0.1802, 1.0), (0.7255, -1.418e-08, 1.0), (0.6702, -0.1242, 1.0), (0.7115, -0.06329, 1.0), (0.7115, 0.06329, 1.0), (0.6702, 0.1242, 1.0), (0.513, 0.2294, 1.0)], [], [(1, 2, 0), (3, 6, 2), (7, 4, 6), (5, 0, 4), (0, 44, 33), (6, 30, 17), (1, 34, 47), (7, 65, 75), (14, 60, 61), (18, 59, 60), (15, 65, 59), (17, 75, 65), (30, 69, 75), (22, 74, 69), (28, 74, 29), (23, 73, 28), (26, 70, 23), (24, 72, 26), (21, 71, 24), (66, 68, 19), (16, 67, 20), (46, 64, 16), (8, 63, 46), (10, 9, 8), (10, 27, 11), (25, 32, 27), (31, 34, 32), (33, 47, 34), (40, 47, 44), (42, 48, 40), (42, 51, 49), (36, 50, 51), (35, 52, 50), (37, 56, 52), (43, 55, 56), (39, 54, 53), (39, 58, 54), (45, 57, 58), (12, 62, 57), (13, 61, 62), (1, 3, 2), (3, 7, 6), (7, 5, 4), (5, 1, 0), (20, 19, 4), (2, 38, 41), (2, 41, 43), (20, 4, 16), (4, 0, 10), (16, 4, 46), (46, 4, 8), (2, 43, 37), (2, 37, 35), (8, 4, 10), (0, 2, 35), (0, 35, 36), (25, 10, 0), (0, 36, 42), (0, 42, 40), (31, 25, 0), (33, 31, 0), (0, 40, 44), (39, 38, 2), (4, 19, 21), (4, 21, 24), (39, 2, 45), (2, 6, 14), (45, 2, 12), (12, 2, 13), (4, 24, 26), (4, 26, 23), (13, 2, 14), (6, 4, 23), (6, 23, 28), (18, 14, 6), (6, 28, 29), (6, 29, 22), (15, 18, 6), (17, 15, 6), (6, 22, 30), (55, 53, 3), (5, 66, 67), (5, 67, 64), (56, 55, 3), (52, 56, 3), (1, 5, 11), (5, 64, 63), (5, 63, 9), (52, 3, 50), (3, 1, 50), (5, 9, 11), (51, 50, 1), (49, 51, 1), (1, 11, 27), (1, 27, 32), (48, 49, 1), (47, 48, 1), (1, 32, 34), (68, 66, 5), (3, 53, 54), (3, 54, 58), (71, 68, 5), (72, 71, 5), (7, 3, 61), (3, 58, 57), (3, 57, 62), (72, 5, 70), (5, 7, 70), (3, 62, 61), (73, 70, 7), (74, 73, 7), (7, 61, 60), (7, 60, 59), (69, 74, 7), (75, 69, 7), (7, 59, 65), (14, 18, 60), (18, 15, 59), (15, 17, 65), (17, 30, 75), (30, 22, 69), (22, 29, 74), (28, 73, 74), (23, 70, 73), (26, 72, 70), (24, 71, 72), (21, 68, 71), (68, 21, 19), (19, 20, 66), (20, 67, 66), (16, 64, 67), (46, 63, 64), (8, 9, 63), (10, 11, 9), (10, 25, 27), (25, 31, 32), (31, 33, 34), (33, 44, 47), (40, 48, 47), (42, 49, 48), (42, 36, 51), (36, 35, 50), (35, 37, 52), (37, 43, 56), (43, 41, 55), (53, 55, 38), (55, 41, 38), (38, 39, 53), (39, 45, 58), (45, 12, 57), (12, 13, 62), (13, 14, 61)])
_uv = me_cube_015.uv_layers.new(name='UVMap')
_uv.uv.foreach_set('vector', [0.625, 0.0, 0.375, 0.25, 0.375, 0.0, 0.625, 0.25, 0.375, 0.5, 0.375, 0.25, 0.625, 0.5, 0.375, 0.75, 0.375, 0.5, 0.625, 0.75, 0.375, 1.0, 0.375, 0.75, 0.125, 0.75, 0.1859, 0.6537, 0.1996, 0.6587, 0.375, 0.5, 0.3141, 0.5963, 0.3004, 0.5913, 0.875, 0.75, 0.8004, 0.6587, 0.8141, 0.6537, 0.625, 0.5, 0.6996, 0.5913, 0.6859, 0.5963, 1.0, 0.5208, 0.9688, 0.6354, 1.0, 0.6354, 0.9687, 0.5208, 0.9375, 0.6354, 0.9688, 0.6354, 0.9375, 0.5208, 0.9062, 0.6354, 0.9375, 0.6354, 0.9062, 0.5208, 0.875, 0.6354, 0.9062, 0.6354, 0.875, 0.5208, 0.8438, 0.6354, 0.875, 0.6354, 0.8437, 0.5208, 0.8125, 0.6354, 0.8438, 0.6354, 0.7812, 0.5208, 0.8125, 0.6354, 0.8125, 0.5208, 0.75, 0.5208, 0.7812, 0.6354, 0.7812, 0.5208, 0.7188, 0.5208, 0.75, 0.6354, 0.75, 0.5208, 0.6875, 0.5208, 0.7188, 0.6354, 0.7187, 0.5208, 0.6562, 0.5208, 0.6875, 0.6354, 0.6875, 0.5208, 0.6478, 0.6354, 0.6562, 0.6354, 0.655, 0.5208, 0.5938, 0.5208, 0.625, 0.6354, 0.625, 0.5208, 0.5625, 0.5208, 0.5938, 0.6354, 0.5937, 0.5208, 0.5312, 0.5208, 0.5625, 0.6354, 0.5625, 0.5208, 0.5, 0.5208, 0.5312, 0.6354, 0.5312, 0.5208, 0.5, 0.5208, 0.4688, 0.6354, 0.5, 0.6354, 0.4688, 0.5208, 0.4375, 0.6354, 0.4687, 0.6354, 0.4375, 0.5208, 0.4062, 0.6354, 0.4375, 0.6354, 0.4062, 0.5208, 0.375, 0.6354, 0.4062, 0.6354, 0.3438, 0.5208, 0.375, 0.6354, 0.375, 0.5208, 0.3125, 0.5208, 0.3437, 0.6354, 0.3438, 0.5208, 0.3125, 0.5208, 0.2812, 0.6354, 0.3125, 0.6354, 0.2812, 0.5208, 0.25, 0.6354, 0.2812, 0.6354, 0.25, 0.5208, 0.2188, 0.6354, 0.25, 0.6354, 0.2188, 0.5208, 0.1875, 0.6354, 0.2188, 0.6354, 0.1875, 0.5208, 0.1562, 0.6354, 0.1875, 0.6354, 0.125, 0.5208, 0.125, 0.6354, 0.1478, 0.6354, 0.125, 0.5208, 0.09375, 0.6354, 0.125, 0.6354, 0.09375, 0.5208, 0.0625, 0.6354, 0.09375, 0.6354, 0.0625, 0.5208, 0.03125, 0.6354, 0.0625, 0.6354, 0.03125, 0.5208, 0.0, 0.6354, 0.03125, 0.6354, 0.625, 0.0, 0.625, 0.25, 0.375, 0.25, 0.625, 0.25, 0.625, 0.5, 0.375, 0.5, 0.625, 0.5, 0.625, 0.75, 0.375, 0.75, 0.625, 0.75, 0.625, 1.0, 0.375, 1.0, 0.3141, 0.6537, 0.3249, 0.6478, 0.375, 0.75, 0.125, 0.5, 0.1751, 0.6022, 0.1746, 0.6025, 0.125, 0.5, 0.1746, 0.6025, 0.1662, 0.6095, 0.3141, 0.6537, 0.375, 0.75, 0.3004, 0.6587, 0.375, 0.75, 0.125, 0.75, 0.25, 0.6656, 0.3004, 0.6587, 0.375, 0.75, 0.2847, 0.6625, 0.2847, 0.6625, 0.375, 0.75, 0.2677, 0.6648, 0.125, 0.5, 0.1662, 0.6095, 0.1611, 0.6171, 0.125, 0.5, 0.1611, 0.6171, 0.1593, 0.625, 0.2677, 0.6648, 0.375, 0.75, 0.25, 0.6656, 0.125, 0.75, 0.125, 0.5, 0.1593, 0.625, 0.125, 0.75, 0.1593, 0.625, 0.1611, 0.6329, 0.2323, 0.6648, 0.25, 0.6656, 0.125, 0.75, 0.125, 0.75, 0.1611, 0.6329, 0.1662, 0.6405, 0.125, 0.75, 0.1662, 0.6405, 0.1746, 0.6475, 0.2153, 0.6625, 0.2323, 0.6648, 0.125, 0.75, 0.1996, 0.6587, 0.2153, 0.6625, 0.125, 0.75, 0.125, 0.75, 0.1746, 0.6475, 0.1859, 0.6537, 0.1859, 0.5963, 0.1751, 0.6022, 0.125, 0.5, 0.375, 0.75, 0.3249, 0.6478, 0.3254, 0.6475, 0.375, 0.75, 0.3254, 0.6475, 0.3338, 0.6405, 0.1859, 0.5963, 0.125, 0.5, 0.1996, 0.5913, 0.125, 0.5, 0.375, 0.5, 0.25, 0.5844, 0.1996, 0.5913, 0.125, 0.5, 0.2153, 0.5875, 0.2153, 0.5875, 0.125, 0.5, 0.2323, 0.5852, 0.375, 0.75, 0.3338, 0.6405, 0.3389, 0.6329, 0.375, 0.75, 0.3389, 0.6329, 0.3407, 0.625, 0.2323, 0.5852, 0.125, 0.5, 0.25, 0.5844, 0.375, 0.5, 0.375, 0.75, 0.3407, 0.625, 0.375, 0.5, 0.3407, 0.625, 0.3389, 0.6171, 0.2677, 0.5852, 0.25, 0.5844, 0.375, 0.5, 0.375, 0.5, 0.3389, 0.6171, 0.3338, 0.6095, 0.375, 0.5, 0.3338, 0.6095, 0.3254, 0.6025, 0.2847, 0.5875, 0.2677, 0.5852, 0.375, 0.5, 0.3004, 0.5913, 0.2847, 0.5875, 0.375, 0.5, 0.375, 0.5, 0.3254, 0.6025, 0.3141, 0.5963, 0.8254, 0.6025, 0.8223, 0.6008, 0.875, 0.5, 0.625, 0.75, 0.6777, 0.6492, 0.6859, 0.6537, 0.625, 0.75, 0.6859, 0.6537, 0.6996, 0.6587, 0.8338, 0.6095, 0.8254, 0.6025, 0.875, 0.5, 0.8389, 0.6171, 0.8338, 0.6095, 0.875, 0.5, 0.875, 0.75, 0.625, 0.75, 0.75, 0.6656, 0.625, 0.75, 0.6996, 0.6587, 0.7153, 0.6625, 0.625, 0.75, 0.7153, 0.6625, 0.7323, 0.6648, 0.8389, 0.6171, 0.875, 0.5, 0.8407, 0.625, 0.875, 0.5, 0.875, 0.75, 0.8407, 0.625, 0.625, 0.75, 0.7323, 0.6648, 0.75, 0.6656, 0.8389, 0.6329, 0.8407, 0.625, 0.875, 0.75, 0.8338, 0.6405, 0.8389, 0.6329, 0.875, 0.75, 0.875, 0.75, 0.75, 0.6656, 0.7677, 0.6648, 0.875, 0.75, 0.7677, 0.6648, 0.7847, 0.6625, 0.8254, 0.6475, 0.8338, 0.6405, 0.875, 0.75, 0.8141, 0.6537, 0.8254, 0.6475, 0.875, 0.75, 0.875, 0.75, 0.7847, 0.6625, 0.8004, 0.6587, 0.6746, 0.6475, 0.6777, 0.6492, 0.625, 0.75, 0.875, 0.5, 0.8223, 0.6008, 0.8141, 0.5963, 0.875, 0.5, 0.8141, 0.5963, 0.8004, 0.5913, 0.6662, 0.6405, 0.6746, 0.6475, 0.625, 0.75, 0.6611, 0.6329, 0.6662, 0.6405, 0.625, 0.75, 0.625, 0.5, 0.875, 0.5, 0.75, 0.5844, 0.875, 0.5, 0.8004, 0.5913, 0.7847, 0.5875, 0.875, 0.5, 0.7847, 0.5875, 0.7677, 0.5852, 0.6611, 0.6329, 0.625, 0.75, 0.6593, 0.625, 0.625, 0.75, 0.625, 0.5, 0.6593, 0.625, 0.875, 0.5, 0.7677, 0.5852, 0.75, 0.5844, 0.6611, 0.6171, 0.6593, 0.625, 0.625, 0.5, 0.6662, 0.6095, 0.6611, 0.6171, 0.625, 0.5, 0.625, 0.5, 0.75, 0.5844, 0.7323, 0.5852, 0.625, 0.5, 0.7323, 0.5852, 0.7153, 0.5875, 0.6746, 0.6025, 0.6662, 0.6095, 0.625, 0.5, 0.6859, 0.5963, 0.6746, 0.6025, 0.625, 0.5, 0.625, 0.5, 0.7153, 0.5875, 0.6996, 0.5913, 1.0, 0.5208, 0.9688, 0.5208, 0.9688, 0.6354, 0.9687, 0.5208, 0.9375, 0.5208, 0.9375, 0.6354, 0.9375, 0.5208, 0.9062, 0.5208, 0.9062, 0.6354, 0.9062, 0.5208, 0.875, 0.5208, 0.875, 0.6354, 0.875, 0.5208, 0.8438, 0.5208, 0.8438, 0.6354, 0.8437, 0.5208, 0.8125, 0.5208, 0.8125, 0.6354, 0.7812, 0.5208, 0.7812, 0.6354, 0.8125, 0.6354, 0.75, 0.5208, 0.75, 0.6354, 0.7812, 0.6354, 0.7188, 0.5208, 0.7188, 0.6354, 0.75, 0.6354, 0.6875, 0.5208, 0.6875, 0.6354, 0.7188, 0.6354, 0.6562, 0.5208, 0.6562, 0.6354, 0.6875, 0.6354, 0.6562, 0.6354, 0.6562, 0.5208, 0.655, 0.5208, 0.655, 0.5208, 0.625, 0.5208, 0.6478, 0.6354, 0.625, 0.5208, 0.625, 0.6354, 0.6478, 0.6354, 0.5938, 0.5208, 0.5938, 0.6354, 0.625, 0.6354, 0.5625, 0.5208, 0.5625, 0.6354, 0.5938, 0.6354, 0.5312, 0.5208, 0.5312, 0.6354, 0.5625, 0.6354, 0.5, 0.5208, 0.5, 0.6354, 0.5312, 0.6354, 0.5, 0.5208, 0.4688, 0.5208, 0.4688, 0.6354, 0.4688, 0.5208, 0.4375, 0.5208, 0.4375, 0.6354, 0.4375, 0.5208, 0.4062, 0.5208, 0.4062, 0.6354, 0.4062, 0.5208, 0.375, 0.5208, 0.375, 0.6354, 0.3438, 0.5208, 0.3438, 0.6354, 0.375, 0.6354, 0.3125, 0.5208, 0.3125, 0.6354, 0.3437, 0.6354, 0.3125, 0.5208, 0.2812, 0.5208, 0.2812, 0.6354, 0.2812, 0.5208, 0.25, 0.5208, 0.25, 0.6354, 0.25, 0.5208, 0.2188, 0.5208, 0.2188, 0.6354, 0.2188, 0.5208, 0.1875, 0.5208, 0.1875, 0.6354, 0.1875, 0.5208, 0.1562, 0.5208, 0.1562, 0.6354, 0.1478, 0.6354, 0.1562, 0.6354, 0.155, 0.5208, 0.1562, 0.6354, 0.1562, 0.5208, 0.155, 0.5208, 0.155, 0.5208, 0.125, 0.5208, 0.1478, 0.6354, 0.125, 0.5208, 0.09375, 0.5208, 0.09375, 0.6354, 0.09375, 0.5208, 0.0625, 0.5208, 0.0625, 0.6354, 0.0625, 0.5208, 0.03125, 0.5208, 0.03125, 0.6354, 0.03125, 0.5208, 0.0, 0.5208, 0.0, 0.6354])
me_cube_015.use_remesh_fix_poles = True
me_cube_015.use_remesh_preserve_attributes = False
me_cube_015.update()
me_cube_029 = bpy.data.meshes.new('Cube.029')
me_cube_029.from_pydata([(-1.0, -1.0, -1.0), (-1.0, -1.0, 1.0), (-1.0, 1.0, -1.0), (-1.0, 1.0, 1.0), (1.0, -1.0, -1.0), (1.0, -1.0, 1.0), (1.0, 1.0, -1.0), (1.0, 1.0, 1.0)], [], [(0, 1, 3, 2), (2, 3, 7, 6), (6, 7, 5, 4), (4, 5, 1, 0), (2, 6, 4, 0), (7, 3, 1, 5)])
_uv = me_cube_029.uv_layers.new(name='UVMap')
_uv.uv.foreach_set('vector', [0.375, 0.0, 0.625, 0.0, 0.625, 0.25, 0.375, 0.25, 0.375, 0.25, 0.625, 0.25, 0.625, 0.5, 0.375, 0.5, 0.375, 0.5, 0.625, 0.5, 0.625, 0.75, 0.375, 0.75, 0.375, 0.75, 0.625, 0.75, 0.625, 1.0, 0.375, 1.0, 0.125, 0.5, 0.375, 0.5, 0.375, 0.75, 0.125, 0.75, 0.625, 0.5, 0.875, 0.5, 0.875, 0.75, 0.625, 0.75])
me_cube_029.use_remesh_fix_poles = True
me_cube_029.use_remesh_preserve_attributes = False
me_cube_029.update()
me_cube_030 = bpy.data.meshes.new('Cube.030')
me_cube_030.from_pydata([(-1.0, -1.0, -1.0), (-1.0, -1.0, 1.0), (-1.0, 1.0, -1.0), (-1.0, 1.0, 1.0), (1.0, -1.0, -1.0), (1.0, -1.0, 1.0), (1.0, 1.0, -1.0), (1.0, 1.0, 1.0)], [], [(0, 1, 3, 2), (2, 3, 7, 6), (6, 7, 5, 4), (4, 5, 1, 0), (2, 6, 4, 0), (7, 3, 1, 5)])
_uv = me_cube_030.uv_layers.new(name='UVMap')
_uv.uv.foreach_set('vector', [0.375, 0.0, 0.625, 0.0, 0.625, 0.25, 0.375, 0.25, 0.375, 0.25, 0.625, 0.25, 0.625, 0.5, 0.375, 0.5, 0.375, 0.5, 0.625, 0.5, 0.625, 0.75, 0.375, 0.75, 0.375, 0.75, 0.625, 0.75, 0.625, 1.0, 0.375, 1.0, 0.125, 0.5, 0.375, 0.5, 0.375, 0.75, 0.125, 0.75, 0.625, 0.5, 0.875, 0.5, 0.875, 0.75, 0.625, 0.75])
me_cube_030.use_remesh_fix_poles = True
me_cube_030.use_remesh_preserve_attributes = False
me_cube_030.update()
me_cube_002 = bpy.data.meshes.new('Cube.002')
me_cube_002.from_pydata([(-1.0, -1.0, -1.0), (-1.0, -1.0, 1.0), (-1.0, 1.0, -1.0), (-1.0, 1.0, 1.0), (1.0, -1.0, -1.0), (1.0, -1.0, 1.0), (1.0, 1.0, -1.0), (1.0, 1.0, 1.0)], [], [(0, 1, 3, 2), (2, 3, 7, 6), (6, 7, 5, 4), (4, 5, 1, 0), (2, 6, 4, 0), (7, 3, 1, 5)])
_uv = me_cube_002.uv_layers.new(name='UVMap')
_uv.uv.foreach_set('vector', [0.375, 0.0, 0.625, 0.0, 0.625, 0.25, 0.375, 0.25, 0.375, 0.25, 0.625, 0.25, 0.625, 0.5, 0.375, 0.5, 0.375, 0.5, 0.625, 0.5, 0.625, 0.75, 0.375, 0.75, 0.375, 0.75, 0.625, 0.75, 0.625, 1.0, 0.375, 1.0, 0.125, 0.5, 0.375, 0.5, 0.375, 0.75, 0.125, 0.75, 0.625, 0.5, 0.875, 0.5, 0.875, 0.75, 0.625, 0.75])
me_cube_002.use_remesh_fix_poles = True
me_cube_002.use_remesh_preserve_attributes = False
me_cube_002.update()
me_cylinder = bpy.data.meshes.new('Cylinder')
me_cylinder.from_pydata([(0.0, 1.0, -1.0), (0.0, 1.0, 1.0), (0.1951, 0.9808, -1.0), (0.1951, 0.9808, 1.0), (0.3827, 0.9239, -1.0), (0.3827, 0.9239, 1.0), (0.5556, 0.8315, -1.0), (0.5556, 0.8315, 1.0), (0.7071, 0.7071, -1.0), (0.7071, 0.7071, 1.0), (0.8315, 0.5556, -1.0), (0.8315, 0.5556, 1.0), (0.9239, 0.3827, -1.0), (0.9239, 0.3827, 1.0), (0.9808, 0.1951, -1.0), (0.9808, 0.1951, 1.0), (1.0, -4.371e-08, -1.0), (1.0, -4.371e-08, 1.0), (0.9808, -0.1951, -1.0), (0.9808, -0.1951, 1.0), (0.9239, -0.3827, -1.0), (0.9239, -0.3827, 1.0), (0.8315, -0.5556, -1.0), (0.8315, -0.5556, 1.0), (0.7071, -0.7071, -1.0), (0.7071, -0.7071, 1.0), (0.5556, -0.8315, -1.0), (0.5556, -0.8315, 1.0), (0.3827, -0.9239, -1.0), (0.3827, -0.9239, 1.0), (0.1951, -0.9808, -1.0), (0.1951, -0.9808, 1.0), (-8.742e-08, -1.0, -1.0), (-8.742e-08, -1.0, 1.0), (-0.1951, -0.9808, -1.0), (-0.1951, -0.9808, 1.0), (-0.3827, -0.9239, -1.0), (-0.3827, -0.9239, 1.0), (-0.5556, -0.8315, -1.0), (-0.5556, -0.8315, 1.0), (-0.7071, -0.7071, -1.0), (-0.7071, -0.7071, 1.0), (-0.8315, -0.5556, -1.0), (-0.8315, -0.5556, 1.0), (-0.9239, -0.3827, -1.0), (-0.9239, -0.3827, 1.0), (-0.9808, -0.1951, -1.0), (-0.9808, -0.1951, 1.0), (-1.0, 1.192e-08, -1.0), (-1.0, 1.192e-08, 1.0), (-0.9808, 0.1951, -1.0), (-0.9808, 0.1951, 1.0), (-0.9239, 0.3827, -1.0), (-0.9239, 0.3827, 1.0), (-0.8315, 0.5556, -1.0), (-0.8315, 0.5556, 1.0), (-0.7071, 0.7071, -1.0), (-0.7071, 0.7071, 1.0), (-0.5556, 0.8315, -1.0), (-0.5556, 0.8315, 1.0), (-0.3827, 0.9239, -1.0), (-0.3827, 0.9239, 1.0), (-0.1951, 0.9808, -1.0), (-0.1951, 0.9808, 1.0)], [], [(0, 1, 3, 2), (2, 3, 5, 4), (4, 5, 7, 6), (6, 7, 9, 8), (8, 9, 11, 10), (10, 11, 13, 12), (12, 13, 15, 14), (14, 15, 17, 16), (16, 17, 19, 18), (18, 19, 21, 20), (20, 21, 23, 22), (22, 23, 25, 24), (24, 25, 27, 26), (26, 27, 29, 28), (28, 29, 31, 30), (30, 31, 33, 32), (32, 33, 35, 34), (34, 35, 37, 36), (36, 37, 39, 38), (38, 39, 41, 40), (40, 41, 43, 42), (42, 43, 45, 44), (44, 45, 47, 46), (46, 47, 49, 48), (48, 49, 51, 50), (50, 51, 53, 52), (52, 53, 55, 54), (54, 55, 57, 56), (56, 57, 59, 58), (58, 59, 61, 60), (3, 1, 63, 61, 59, 57, 55, 53, 51, 49, 47, 45, 43, 41, 39, 37, 35, 33, 31, 29, 27, 25, 23, 21, 19, 17, 15, 13, 11, 9, 7, 5), (60, 61, 63, 62), (62, 63, 1, 0), (0, 2, 4, 6, 8, 10, 12, 14, 16, 18, 20, 22, 24, 26, 28, 30, 32, 34, 36, 38, 40, 42, 44, 46, 48, 50, 52, 54, 56, 58, 60, 62)])
_uv = me_cylinder.uv_layers.new(name='UVMap')
_uv.uv.foreach_set('vector', [1.0, 0.5, 1.0, 1.0, 0.9688, 1.0, 0.9688, 0.5, 0.9688, 0.5, 0.9688, 1.0, 0.9375, 1.0, 0.9375, 0.5, 0.9375, 0.5, 0.9375, 1.0, 0.9062, 1.0, 0.9062, 0.5, 0.9062, 0.5, 0.9062, 1.0, 0.875, 1.0, 0.875, 0.5, 0.875, 0.5, 0.875, 1.0, 0.8438, 1.0, 0.8438, 0.5, 0.8438, 0.5, 0.8438, 1.0, 0.8125, 1.0, 0.8125, 0.5, 0.8125, 0.5, 0.8125, 1.0, 0.7812, 1.0, 0.7812, 0.5, 0.7812, 0.5, 0.7812, 1.0, 0.75, 1.0, 0.75, 0.5, 0.75, 0.5, 0.75, 1.0, 0.7188, 1.0, 0.7188, 0.5, 0.7188, 0.5, 0.7188, 1.0, 0.6875, 1.0, 0.6875, 0.5, 0.6875, 0.5, 0.6875, 1.0, 0.6562, 1.0, 0.6562, 0.5, 0.6562, 0.5, 0.6562, 1.0, 0.625, 1.0, 0.625, 0.5, 0.625, 0.5, 0.625, 1.0, 0.5938, 1.0, 0.5938, 0.5, 0.5938, 0.5, 0.5938, 1.0, 0.5625, 1.0, 0.5625, 0.5, 0.5625, 0.5, 0.5625, 1.0, 0.5312, 1.0, 0.5312, 0.5, 0.5312, 0.5, 0.5312, 1.0, 0.5, 1.0, 0.5, 0.5, 0.5, 0.5, 0.5, 1.0, 0.4688, 1.0, 0.4688, 0.5, 0.4688, 0.5, 0.4688, 1.0, 0.4375, 1.0, 0.4375, 0.5, 0.4375, 0.5, 0.4375, 1.0, 0.4062, 1.0, 0.4062, 0.5, 0.4062, 0.5, 0.4062, 1.0, 0.375, 1.0, 0.375, 0.5, 0.375, 0.5, 0.375, 1.0, 0.3438, 1.0, 0.3438, 0.5, 0.3438, 0.5, 0.3438, 1.0, 0.3125, 1.0, 0.3125, 0.5, 0.3125, 0.5, 0.3125, 1.0, 0.2812, 1.0, 0.2812, 0.5, 0.2812, 0.5, 0.2812, 1.0, 0.25, 1.0, 0.25, 0.5, 0.25, 0.5, 0.25, 1.0, 0.2188, 1.0, 0.2188, 0.5, 0.2188, 0.5, 0.2188, 1.0, 0.1875, 1.0, 0.1875, 0.5, 0.1875, 0.5, 0.1875, 1.0, 0.1562, 1.0, 0.1562, 0.5, 0.1562, 0.5, 0.1562, 1.0, 0.125, 1.0, 0.125, 0.5, 0.125, 0.5, 0.125, 1.0, 0.09375, 1.0, 0.09375, 0.5, 0.09375, 0.5, 0.09375, 1.0, 0.0625, 1.0, 0.0625, 0.5, 0.2968, 0.4854, 0.25, 0.49, 0.2032, 0.4854, 0.1582, 0.4717, 0.1167, 0.4496, 0.08029, 0.4197, 0.05045, 0.3833, 0.02827, 0.3418, 0.01461, 0.2968, 0.01, 0.25, 0.01461, 0.2032, 0.02827, 0.1582, 0.05045, 0.1167, 0.08029, 0.08029, 0.1167, 0.05045, 0.1582, 0.02827, 0.2032, 0.01461, 0.25, 0.01, 0.2968, 0.01461, 0.3418, 0.02827, 0.3833, 0.05045, 0.4197, 0.08029, 0.4496, 0.1167, 0.4717, 0.1582, 0.4854, 0.2032, 0.49, 0.25, 0.4854, 0.2968, 0.4717, 0.3418, 0.4496, 0.3833, 0.4197, 0.4197, 0.3833, 0.4496, 0.3418, 0.4717, 0.0625, 0.5, 0.0625, 1.0, 0.03125, 1.0, 0.03125, 0.5, 0.03125, 0.5, 0.03125, 1.0, 0.0, 1.0, 0.0, 0.5, 0.75, 0.49, 0.7968, 0.4854, 0.8418, 0.4717, 0.8833, 0.4496, 0.9197, 0.4197, 0.9496, 0.3833, 0.9717, 0.3418, 0.9854, 0.2968, 0.99, 0.25, 0.9854, 0.2032, 0.9717, 0.1582, 0.9496, 0.1167, 0.9197, 0.08029, 0.8833, 0.05045, 0.8418, 0.02827, 0.7968, 0.01461, 0.75, 0.01, 0.7032, 0.01461, 0.6582, 0.02827, 0.6167, 0.05045, 0.5803, 0.08029, 0.5504, 0.1167, 0.5283, 0.1582, 0.5146, 0.2032, 0.51, 0.25, 0.5146, 0.2968, 0.5283, 0.3418, 0.5504, 0.3833, 0.5803, 0.4197, 0.6167, 0.4496, 0.6582, 0.4717, 0.7032, 0.4854])
me_cylinder.use_remesh_fix_poles = True
me_cylinder.use_remesh_preserve_attributes = False
me_cylinder.update()
me_cube_019 = bpy.data.meshes.new('Cube.019')
me_cube_019.from_pydata([(-1.0, -1.0, -1.0), (-1.0, -1.0, 1.0), (-1.0, 1.0, -1.0), (-1.0, 1.0, 1.0), (1.0, -1.0, -1.0), (1.0, -1.0, 1.0), (1.0, 1.0, -1.0), (1.0, 1.0, 1.0)], [], [(0, 1, 3, 2), (2, 3, 7, 6), (6, 7, 5, 4), (4, 5, 1, 0), (2, 6, 4, 0), (7, 3, 1, 5)])
_uv = me_cube_019.uv_layers.new(name='UVMap')
_uv.uv.foreach_set('vector', [0.375, 0.0, 0.625, 0.0, 0.625, 0.25, 0.375, 0.25, 0.375, 0.25, 0.625, 0.25, 0.625, 0.5, 0.375, 0.5, 0.375, 0.5, 0.625, 0.5, 0.625, 0.75, 0.375, 0.75, 0.375, 0.75, 0.625, 0.75, 0.625, 1.0, 0.375, 1.0, 0.125, 0.5, 0.375, 0.5, 0.375, 0.75, 0.125, 0.75, 0.625, 0.5, 0.875, 0.5, 0.875, 0.75, 0.625, 0.75])
me_cube_019.use_remesh_fix_poles = True
me_cube_019.use_remesh_preserve_attributes = False
me_cube_019.update()
me_cube_009 = bpy.data.meshes.new('Cube.009')
me_cube_009.from_pydata([(1.0, 1.0, 1.0), (1.0, 1.0, -1.0), (1.0, -1.0, 1.0), (1.0, -1.0, -1.0), (-1.0, 1.0, 1.0), (-1.0, 1.0, -1.0), (-1.0, -1.0, 1.0), (-1.0, -1.0, -1.0)], [], [(0, 4, 6, 2), (3, 2, 6, 7), (7, 6, 4, 5), (5, 1, 3, 7), (1, 0, 2, 3), (5, 4, 0, 1)])
_uv = me_cube_009.uv_layers.new(name='UVMap')
_uv.uv.foreach_set('vector', [0.625, 0.5, 0.875, 0.5, 0.875, 0.75, 0.625, 0.75, 0.375, 0.75, 0.625, 0.75, 0.625, 1.0, 0.375, 1.0, 0.375, 0.0, 0.625, 0.0, 0.625, 0.25, 0.375, 0.25, 0.125, 0.5, 0.375, 0.5, 0.375, 0.75, 0.125, 0.75, 0.375, 0.5, 0.625, 0.5, 0.625, 0.75, 0.375, 0.75, 0.375, 0.25, 0.625, 0.25, 0.625, 0.5, 0.375, 0.5])
me_cube_009.materials.append(mat_material_001)
me_cube_009.use_remesh_preserve_volume = False
me_cube_009.use_remesh_preserve_attributes = False
me_cube_009.use_mirror_vertex_groups = False
me_cube_009.update()
me_cube_007 = bpy.data.meshes.new('Cube.007')
me_cube_007.from_pydata([(-1.0, -1.0, -1.0), (-1.0, -1.0, 1.0), (-1.0, 1.0, -1.0), (-1.0, 1.0, 1.0), (1.0, -1.0, -1.0), (1.0, -1.0, 1.0), (1.0, 1.0, -1.0), (1.0, 1.0, 1.0)], [], [(0, 1, 3, 2), (2, 3, 7, 6), (6, 7, 5, 4), (4, 5, 1, 0), (2, 6, 4, 0), (7, 3, 1, 5)])
_uv = me_cube_007.uv_layers.new(name='UVMap')
_uv.uv.foreach_set('vector', [0.375, 0.0, 0.625, 0.0, 0.625, 0.25, 0.375, 0.25, 0.375, 0.25, 0.625, 0.25, 0.625, 0.5, 0.375, 0.5, 0.375, 0.5, 0.625, 0.5, 0.625, 0.75, 0.375, 0.75, 0.375, 0.75, 0.625, 0.75, 0.625, 1.0, 0.375, 1.0, 0.125, 0.5, 0.375, 0.5, 0.375, 0.75, 0.125, 0.75, 0.625, 0.5, 0.875, 0.5, 0.875, 0.75, 0.625, 0.75])
me_cube_007.use_remesh_fix_poles = True
me_cube_007.use_remesh_preserve_attributes = False
me_cube_007.update()
me_cube_001 = bpy.data.meshes.new('Cube.001')
me_cube_001.from_pydata([(-1.0, -1.0, -1.0), (-1.0, -1.0, 1.0), (-1.0, 1.0, -1.0), (-1.0, 1.0, 1.0), (1.0, -1.0, -1.0), (1.0, -1.0, 1.0), (1.0, 1.0, -1.0), (1.0, 1.0, 1.0)], [], [(0, 1, 3, 2), (2, 3, 7, 6), (6, 7, 5, 4), (4, 5, 1, 0), (2, 6, 4, 0), (7, 3, 1, 5)])
_uv = me_cube_001.uv_layers.new(name='UVMap')
_uv.uv.foreach_set('vector', [0.375, 0.0, 0.625, 0.0, 0.625, 0.25, 0.375, 0.25, 0.375, 0.25, 0.625, 0.25, 0.625, 0.5, 0.375, 0.5, 0.375, 0.5, 0.625, 0.5, 0.625, 0.75, 0.375, 0.75, 0.375, 0.75, 0.625, 0.75, 0.625, 1.0, 0.375, 1.0, 0.125, 0.5, 0.375, 0.5, 0.375, 0.75, 0.125, 0.75, 0.625, 0.5, 0.875, 0.5, 0.875, 0.75, 0.625, 0.75])
me_cube_001.materials.append(mat_vine)
me_cube_001.use_remesh_fix_poles = True
me_cube_001.use_remesh_preserve_attributes = False
me_cube_001.update()
me_circle = bpy.data.meshes.new('Circle')
me_circle.from_pydata([(0.0, 1.0, 0.0), (-0.1951, 0.9808, 0.0), (-0.3827, 0.9239, 0.0), (-0.5556, 0.8315, 0.0), (-0.7071, 0.7071, 0.0), (-0.8315, 0.5556, 0.0), (-0.9239, 0.3827, 0.0), (-0.9808, 0.1951, 0.0), (-1.0, -4.371e-08, 0.0), (-0.9808, -0.1951, 0.0), (-0.9239, -0.3827, 0.0), (-0.8315, -0.5556, 0.0), (-0.7071, -0.7071, 0.0), (-0.5556, -0.8315, 0.0), (-0.3827, -0.9239, 0.0), (-0.1951, -0.9808, 0.0), (8.742e-08, -1.0, 0.0), (0.1951, -0.9808, 0.0), (0.3827, -0.9239, 0.0), (0.5556, -0.8315, 0.0), (0.7071, -0.7071, 0.0), (0.8315, -0.5556, 0.0), (0.9239, -0.3827, 0.0), (0.9808, -0.1951, 0.0), (1.0, 1.192e-08, 0.0), (0.9808, 0.1951, 0.0), (0.9239, 0.3827, 0.0), (0.8315, 0.5556, 0.0), (0.7071, 0.7071, 0.0), (0.5556, 0.8315, 0.0), (0.3827, 0.9239, 0.0), (0.1951, 0.9808, 0.0)], [(1, 0), (2, 1), (3, 2), (4, 3), (5, 4), (6, 5), (7, 6), (8, 7), (9, 8), (10, 9), (11, 10), (12, 11), (13, 12), (14, 13), (15, 14), (16, 15), (17, 16), (18, 17), (19, 18), (20, 19), (21, 20), (22, 21), (23, 22), (24, 23), (25, 24), (26, 25), (27, 26), (28, 27), (29, 28), (30, 29), (31, 30), (0, 31)], [])
_uv = me_circle.uv_layers.new(name='UVMap')
_uv.uv.foreach_set('vector', [])
me_circle.use_remesh_fix_poles = True
me_circle.use_remesh_preserve_attributes = False
me_circle.update()
me_cube_004 = bpy.data.meshes.new('Cube.004')
me_cube_004.from_pydata([(-1.0, -1.0, -1.0), (-1.0, -1.0, 1.0), (-1.0, 1.0, -1.0), (-1.0, 1.0, 1.0), (1.0, -1.0, -1.0), (1.0, -1.0, 1.0), (1.0, 1.0, -1.0), (1.0, 1.0, 1.0), (1.0, 0.6785, 0.08399), (-1.0, 0.6785, 0.08399), (-1.0, 0.6785, -0.07524), (1.0, 0.6785, -0.07524), (-1.0, -0.6391, 0.08399), (1.0, -0.6391, 0.08399), (1.0, -0.6391, -0.07524), (-1.0, -0.6391, -0.07524), (-1.0, -0.6391, -0.6326), (-1.0, -0.6391, -0.5529), (-1.0, -0.6391, -0.3937), (-1.0, -0.6391, -0.3141), (-1.0, -0.6391, -0.1549), (-1.0, -0.6391, 0.1636), (-1.0, -0.6391, 0.3228), (-1.0, -0.6391, 0.4025), (-1.0, -0.6391, 0.5617), (-1.0, -0.6391, 0.6413), (-1.0, -0.6391, 0.8005), (-1.0, -0.6391, 0.8802), (-1.0, -0.6391, 1.0), (-1.0, 0.6785, 0.8802), (-1.0, 0.6785, 1.0), (-1.0, 0.6785, 0.8005), (1.0, 0.6785, -0.1549), (-1.0, 0.6785, -0.1549), (-1.0, 0.6785, -0.3141), (1.0, 0.6785, -0.3141), (1.0, -0.6391, -0.1549), (1.0, -0.6391, -0.3141), (-1.0, -0.6391, -1.0), (-1.0, -0.6391, -0.8714), (-1.0, -0.6391, -0.7918), (1.0, 0.6785, -0.3937), (-1.0, 0.6785, -0.3937), (-1.0, 0.6785, 0.6413), (-1.0, 0.6785, 0.4025), (-1.0, 0.6785, 0.5617), (-1.0, 0.6785, 0.1636), (-1.0, 0.6785, 0.3228), (-1.0, 0.6785, -1.0), (-1.0, 0.6785, -0.8714), (-1.0, 0.6785, -0.7918), (-1.0, 0.6785, -0.6326), (-1.0, 0.6785, -0.5529), (1.0, 0.6785, -0.5529), (1.0, -0.6391, -0.3937), (1.0, -0.6391, -0.5529), (1.0, 0.6785, -0.6326), (1.0, 0.6785, -0.7918), (1.0, -0.6391, 0.6413), (1.0, -0.6391, 0.8005), (1.0, -0.6391, 0.8802), (1.0, -0.6391, 1.0), (1.0, 0.6785, 1.0), (1.0, 0.6785, 0.8005), (1.0, 0.6785, 0.8802), (1.0, 0.6785, 0.3228), (1.0, 0.6785, 0.4025), (1.0, 0.6785, 0.5617), (1.0, 0.6785, 0.6413), (1.0, -0.6391, -0.6326), (1.0, 0.6785, 0.1636), (1.0, -0.6391, -0.7918), (1.0, 0.6785, -0.8714), (1.0, 0.6785, -1.0), (1.0, -0.6391, -0.8714), (1.0, -0.6391, -1.0), (1.0, -0.6391, 0.5617), (1.0, -0.6391, 0.1636), (1.0, -0.6391, 0.3228), (1.0, -0.6391, 0.4025)], [], [(27, 29, 30, 3, 2, 48, 49, 39, 40, 50, 51, 52, 42, 34, 33, 10, 9, 12, 21, 46, 47, 22, 23, 44, 45, 24, 25, 43, 31, 26), (34, 42, 18, 17, 52, 51, 16, 40, 39, 38, 0, 1, 28, 27, 26, 25, 24, 23, 22, 21, 12, 15, 10, 33, 20, 19), (2, 3, 7, 6), (60, 59, 63, 68, 67, 66, 65, 70, 8, 11, 14, 36, 32, 35, 37, 54, 41, 53, 55, 69, 56, 57, 72, 73, 6, 7, 62, 64), (72, 57, 71, 69, 55, 54, 37, 36, 14, 13, 8, 70, 77, 78, 65, 66, 79, 76, 67, 68, 58, 59, 60, 61, 5, 4, 75, 74), (4, 5, 1, 0), (4, 0, 38, 75), (48, 2, 6, 73), (28, 1, 5, 61), (62, 7, 3, 30), (30, 29, 64, 62), (60, 27, 28, 61), (29, 27, 60, 64), (31, 43, 68, 63), (58, 25, 26, 59), (43, 25, 58, 68), (31, 63, 59, 26), (45, 44, 66, 67), (79, 23, 24, 76), (44, 23, 79, 66), (24, 45, 67, 76), (47, 46, 70, 65), (77, 21, 22, 78), (46, 21, 77, 70), (22, 47, 65, 78), (8, 9, 10, 11), (14, 15, 12, 13), (11, 10, 15, 14), (12, 9, 8, 13), (32, 33, 34, 35), (37, 19, 20, 36), (35, 34, 19, 37), (33, 32, 36, 20), (41, 42, 52, 53), (55, 17, 18, 54), (53, 52, 17, 55), (42, 41, 54, 18), (51, 50, 57, 56), (71, 40, 16, 69), (50, 40, 71, 57), (51, 56, 69, 16), (73, 72, 49, 48), (39, 74, 75, 38), (49, 72, 74, 39)])
_uv = me_cube_004.uv_layers.new(name='UVMap')
_uv.uv.foreach_set('vector', [0.61, 0.04511, 0.61, 0.2098, 0.625, 0.2098, 0.625, 0.25, 0.375, 0.25, 0.375, 0.2098, 0.3911, 0.2098, 0.3911, 0.04511, 0.401, 0.04511, 0.401, 0.2098, 0.4209, 0.2098, 0.4309, 0.2098, 0.4508, 0.2098, 0.4607, 0.2098, 0.4806, 0.2098, 0.4906, 0.2098, 0.5105, 0.2098, 0.5105, 0.04511, 0.5205, 0.04511, 0.5205, 0.2098, 0.5404, 0.2098, 0.5404, 0.04511, 0.5503, 0.04511, 0.5503, 0.2098, 0.5702, 0.2098, 0.5702, 0.04511, 0.5802, 0.04511, 0.5802, 0.2098, 0.6001, 0.2098, 0.6001, 0.04511, 0.4607, 0.2098, 0.4508, 0.2098, 0.4508, 0.04511, 0.4309, 0.04511, 0.4309, 0.2098, 0.4209, 0.2098, 0.4209, 0.04511, 0.401, 0.04511, 0.3911, 0.04511, 0.375, 0.04511, 0.375, 0.0, 0.625, 0.0, 0.625, 0.04511, 0.61, 0.04511, 0.6001, 0.04511, 0.5802, 0.04511, 0.5702, 0.04511, 0.5503, 0.04511, 0.5404, 0.04511, 0.5205, 0.04511, 0.5105, 0.04511, 0.4906, 0.04511, 0.4906, 0.2098, 0.4806, 0.2098, 0.4806, 0.04511, 0.4607, 0.04511, 0.375, 0.25, 0.625, 0.25, 0.625, 0.5, 0.375, 0.5, 0.61, 0.7049, 0.6001, 0.7049, 0.6001, 0.5402, 0.5802, 0.5402, 0.5702, 0.5402, 0.5503, 0.5402, 0.5404, 0.5402, 0.5205, 0.5402, 0.5105, 0.5402, 0.4906, 0.5402, 0.4906, 0.7049, 0.4806, 0.7049, 0.4806, 0.5402, 0.4607, 0.5402, 0.4607, 0.7049, 0.4508, 0.7049, 0.4508, 0.5402, 0.4309, 0.5402, 0.4309, 0.7049, 0.4209, 0.7049, 0.4209, 0.5402, 0.401, 0.5402, 0.3911, 0.5402, 0.375, 0.5402, 0.375, 0.5, 0.625, 0.5, 0.625, 0.5402, 0.61, 0.5402, 0.3911, 0.5402, 0.401, 0.5402, 0.401, 0.7049, 0.4209, 0.7049, 0.4309, 0.7049, 0.4508, 0.7049, 0.4607, 0.7049, 0.4806, 0.7049, 0.4906, 0.7049, 0.5105, 0.7049, 0.5105, 0.5402, 0.5205, 0.5402, 0.5205, 0.7049, 0.5404, 0.7049, 0.5404, 0.5402, 0.5503, 0.5402, 0.5503, 0.7049, 0.5702, 0.7049, 0.5702, 0.5402, 0.5802, 0.5402, 0.5802, 0.7049, 0.6001, 0.7049, 0.61, 0.7049, 0.625, 0.7049, 0.625, 0.75, 0.375, 0.75, 0.375, 0.7049, 0.3911, 0.7049, 0.375, 0.75, 0.625, 0.75, 0.625, 1.0, 0.375, 1.0, 0.375, 0.75, 0.125, 0.75, 0.125, 0.7049, 0.375, 0.7049, 0.125, 0.5402, 0.125, 0.5, 0.375, 0.5, 0.375, 0.5402, 0.875, 0.7049, 0.875, 0.75, 0.625, 0.75, 0.625, 0.7049, 0.625, 0.5402, 0.625, 0.5, 0.875, 0.5, 0.875, 0.5402, 0.5631, 0.3605, 0.375, 0.3605, 0.375, 0.4348, 0.5631, 0.4348, 0.375, 0.8152, 0.375, 0.8895, 0.5631, 0.8895, 0.5631, 0.8152, 0.2355, 0.5, 0.2355, 0.75, 0.3098, 0.75, 0.3098, 0.5, 0.625, 0.3605, 0.375, 0.3605, 0.375, 0.4348, 0.625, 0.4348, 0.375, 0.8152, 0.375, 0.8895, 0.625, 0.8895, 0.625, 0.8152, 0.2355, 0.5, 0.2355, 0.75, 0.3098, 0.75, 0.3098, 0.5, 0.7645, 0.5, 0.6902, 0.5, 0.6902, 0.75, 0.7645, 0.75, 0.625, 0.3605, 0.375, 0.3605, 0.375, 0.4348, 0.625, 0.4348, 0.375, 0.8152, 0.375, 0.8895, 0.625, 0.8895, 0.625, 0.8152, 0.2355, 0.5, 0.2355, 0.75, 0.3098, 0.75, 0.3098, 0.5, 0.7645, 0.75, 0.7645, 0.5, 0.6902, 0.5, 0.6902, 0.75, 0.625, 0.3605, 0.375, 0.3605, 0.375, 0.4348, 0.625, 0.4348, 0.375, 0.8152, 0.375, 0.8895, 0.625, 0.8895, 0.625, 0.8152, 0.2355, 0.5, 0.2355, 0.75, 0.3098, 0.75, 0.3098, 0.5, 0.7645, 0.75, 0.7645, 0.5, 0.6902, 0.5, 0.6902, 0.75, 0.625, 0.4348, 0.625, 0.3605, 0.375, 0.3605, 0.375, 0.4348, 0.375, 0.8152, 0.375, 0.8895, 0.625, 0.8895, 0.625, 0.8152, 0.3098, 0.5, 0.2355, 0.5, 0.2355, 0.75, 0.3098, 0.75, 0.7645, 0.75, 0.7645, 0.5, 0.6902, 0.5, 0.6902, 0.75, 0.625, 0.4348, 0.625, 0.3605, 0.375, 0.3605, 0.375, 0.4348, 0.375, 0.8152, 0.375, 0.8895, 0.625, 0.8895, 0.625, 0.8152, 0.3098, 0.5, 0.2355, 0.5, 0.2355, 0.75, 0.3098, 0.75, 0.7645, 0.5, 0.6902, 0.5, 0.6902, 0.75, 0.7645, 0.75, 0.625, 0.4348, 0.625, 0.3605, 0.375, 0.3605, 0.375, 0.4348, 0.375, 0.8152, 0.375, 0.8895, 0.625, 0.8895, 0.625, 0.8152, 0.3098, 0.5, 0.2355, 0.5, 0.2355, 0.75, 0.3098, 0.75, 0.7645, 0.5, 0.6902, 0.5, 0.6902, 0.75, 0.7645, 0.75, 0.625, 0.3605, 0.375, 0.3605, 0.375, 0.4348, 0.625, 0.4348, 0.375, 0.8152, 0.375, 0.8895, 0.625, 0.8895, 0.625, 0.8152, 0.2355, 0.5, 0.2355, 0.75, 0.3098, 0.75, 0.3098, 0.5, 0.7645, 0.5, 0.6902, 0.5, 0.6902, 0.75, 0.7645, 0.75, 0.4231, 0.4348, 0.625, 0.4348, 0.625, 0.3605, 0.4231, 0.3605, 0.625, 0.8895, 0.625, 0.8152, 0.4231, 0.8152, 0.4231, 0.8895, 0.7645, 0.5, 0.6902, 0.5, 0.6902, 0.75, 0.7645, 0.75])
me_cube_004.use_remesh_fix_poles = True
me_cube_004.use_remesh_preserve_attributes = False
me_cube_004.update()
me_cube_005 = bpy.data.meshes.new('Cube.005')
me_cube_005.from_pydata([(-1.0, -1.0, -1.0), (-1.0, -1.0, 1.0), (-1.0, 1.0, -1.0), (-1.0, 1.0, 1.0), (1.0, -1.0, -1.0), (1.0, -1.0, 1.0), (1.0, 1.0, -1.0), (1.0, 1.0, 1.0), (1.0, 0.6785, 0.08399), (-1.0, 0.6785, 0.08399), (-1.0, 0.6785, -0.07524), (1.0, 0.6785, -0.07524), (-1.0, -0.6391, 0.08399), (1.0, -0.6391, 0.08399), (1.0, -0.6391, -0.07524), (-1.0, -0.6391, -0.07524), (-1.0, -0.6391, -0.6326), (-1.0, -0.6391, -0.5529), (-1.0, -0.6391, -0.3937), (-1.0, -0.6391, -0.3141), (-1.0, -0.6391, -0.1549), (-1.0, -0.6391, 0.1636), (-1.0, -0.6391, 0.3228), (-1.0, -0.6391, 0.4025), (-1.0, -0.6391, 0.5617), (-1.0, -0.6391, 0.6413), (-1.0, -0.6391, 0.8005), (-1.0, -0.6391, 0.8802), (-1.0, -0.6391, 1.0), (-1.0, 0.6785, 0.8802), (-1.0, 0.6785, 1.0), (-1.0, 0.6785, 0.8005), (1.0, 0.6785, -0.1549), (-1.0, 0.6785, -0.1549), (-1.0, 0.6785, -0.3141), (1.0, 0.6785, -0.3141), (1.0, -0.6391, -0.1549), (1.0, -0.6391, -0.3141), (-1.0, -0.6391, -1.0), (-1.0, -0.6391, -0.8714), (-1.0, -0.6391, -0.7918), (1.0, 0.6785, -0.3937), (-1.0, 0.6785, -0.3937), (-1.0, 0.6785, 0.6413), (-1.0, 0.6785, 0.4025), (-1.0, 0.6785, 0.5617), (-1.0, 0.6785, 0.1636), (-1.0, 0.6785, 0.3228), (-1.0, 0.6785, -1.0), (-1.0, 0.6785, -0.8714), (-1.0, 0.6785, -0.7918), (-1.0, 0.6785, -0.6326), (-1.0, 0.6785, -0.5529), (1.0, 0.6785, -0.5529), (1.0, -0.6391, -0.3937), (1.0, -0.6391, -0.5529), (1.0, 0.6785, -0.6326), (1.0, 0.6785, -0.7918), (1.0, -0.6391, 0.6413), (1.0, -0.6391, 0.8005), (1.0, -0.6391, 0.8802), (1.0, -0.6391, 1.0), (1.0, 0.6785, 1.0), (1.0, 0.6785, 0.8005), (1.0, 0.6785, 0.8802), (1.0, 0.6785, 0.3228), (1.0, 0.6785, 0.4025), (1.0, 0.6785, 0.5617), (1.0, 0.6785, 0.6413), (1.0, -0.6391, -0.6326), (1.0, 0.6785, 0.1636), (1.0, -0.6391, -0.7918), (1.0, 0.6785, -0.8714), (1.0, 0.6785, -1.0), (1.0, -0.6391, -0.8714), (1.0, -0.6391, -1.0), (1.0, -0.6391, 0.5617), (1.0, -0.6391, 0.1636), (1.0, -0.6391, 0.3228), (1.0, -0.6391, 0.4025)], [], [(27, 29, 30, 3, 2, 48, 49, 39, 40, 50, 51, 52, 42, 34, 33, 10, 9, 12, 21, 46, 47, 22, 23, 44, 45, 24, 25, 43, 31, 26), (34, 42, 18, 17, 52, 51, 16, 40, 39, 38, 0, 1, 28, 27, 26, 25, 24, 23, 22, 21, 12, 15, 10, 33, 20, 19), (2, 3, 7, 6), (60, 59, 63, 68, 67, 66, 65, 70, 8, 11, 14, 36, 32, 35, 37, 54, 41, 53, 55, 69, 56, 57, 72, 73, 6, 7, 62, 64), (72, 57, 71, 69, 55, 54, 37, 36, 14, 13, 8, 70, 77, 78, 65, 66, 79, 76, 67, 68, 58, 59, 60, 61, 5, 4, 75, 74), (4, 5, 1, 0), (4, 0, 38, 75), (48, 2, 6, 73), (28, 1, 5, 61), (62, 7, 3, 30), (30, 29, 64, 62), (60, 27, 28, 61), (29, 27, 60, 64), (31, 43, 68, 63), (58, 25, 26, 59), (43, 25, 58, 68), (31, 63, 59, 26), (45, 44, 66, 67), (79, 23, 24, 76), (44, 23, 79, 66), (24, 45, 67, 76), (47, 46, 70, 65), (77, 21, 22, 78), (46, 21, 77, 70), (22, 47, 65, 78), (8, 9, 10, 11), (14, 15, 12, 13), (11, 10, 15, 14), (12, 9, 8, 13), (32, 33, 34, 35), (37, 19, 20, 36), (35, 34, 19, 37), (33, 32, 36, 20), (41, 42, 52, 53), (55, 17, 18, 54), (53, 52, 17, 55), (42, 41, 54, 18), (51, 50, 57, 56), (71, 40, 16, 69), (50, 40, 71, 57), (51, 56, 69, 16), (73, 72, 49, 48), (39, 74, 75, 38), (49, 72, 74, 39)])
_uv = me_cube_005.uv_layers.new(name='UVMap')
_uv.uv.foreach_set('vector', [0.61, 0.04511, 0.61, 0.2098, 0.625, 0.2098, 0.625, 0.25, 0.375, 0.25, 0.375, 0.2098, 0.3911, 0.2098, 0.3911, 0.04511, 0.401, 0.04511, 0.401, 0.2098, 0.4209, 0.2098, 0.4309, 0.2098, 0.4508, 0.2098, 0.4607, 0.2098, 0.4806, 0.2098, 0.4906, 0.2098, 0.5105, 0.2098, 0.5105, 0.04511, 0.5205, 0.04511, 0.5205, 0.2098, 0.5404, 0.2098, 0.5404, 0.04511, 0.5503, 0.04511, 0.5503, 0.2098, 0.5702, 0.2098, 0.5702, 0.04511, 0.5802, 0.04511, 0.5802, 0.2098, 0.6001, 0.2098, 0.6001, 0.04511, 0.4607, 0.2098, 0.4508, 0.2098, 0.4508, 0.04511, 0.4309, 0.04511, 0.4309, 0.2098, 0.4209, 0.2098, 0.4209, 0.04511, 0.401, 0.04511, 0.3911, 0.04511, 0.375, 0.04511, 0.375, 0.0, 0.625, 0.0, 0.625, 0.04511, 0.61, 0.04511, 0.6001, 0.04511, 0.5802, 0.04511, 0.5702, 0.04511, 0.5503, 0.04511, 0.5404, 0.04511, 0.5205, 0.04511, 0.5105, 0.04511, 0.4906, 0.04511, 0.4906, 0.2098, 0.4806, 0.2098, 0.4806, 0.04511, 0.4607, 0.04511, 0.375, 0.25, 0.625, 0.25, 0.625, 0.5, 0.375, 0.5, 0.61, 0.7049, 0.6001, 0.7049, 0.6001, 0.5402, 0.5802, 0.5402, 0.5702, 0.5402, 0.5503, 0.5402, 0.5404, 0.5402, 0.5205, 0.5402, 0.5105, 0.5402, 0.4906, 0.5402, 0.4906, 0.7049, 0.4806, 0.7049, 0.4806, 0.5402, 0.4607, 0.5402, 0.4607, 0.7049, 0.4508, 0.7049, 0.4508, 0.5402, 0.4309, 0.5402, 0.4309, 0.7049, 0.4209, 0.7049, 0.4209, 0.5402, 0.401, 0.5402, 0.3911, 0.5402, 0.375, 0.5402, 0.375, 0.5, 0.625, 0.5, 0.625, 0.5402, 0.61, 0.5402, 0.3911, 0.5402, 0.401, 0.5402, 0.401, 0.7049, 0.4209, 0.7049, 0.4309, 0.7049, 0.4508, 0.7049, 0.4607, 0.7049, 0.4806, 0.7049, 0.4906, 0.7049, 0.5105, 0.7049, 0.5105, 0.5402, 0.5205, 0.5402, 0.5205, 0.7049, 0.5404, 0.7049, 0.5404, 0.5402, 0.5503, 0.5402, 0.5503, 0.7049, 0.5702, 0.7049, 0.5702, 0.5402, 0.5802, 0.5402, 0.5802, 0.7049, 0.6001, 0.7049, 0.61, 0.7049, 0.625, 0.7049, 0.625, 0.75, 0.375, 0.75, 0.375, 0.7049, 0.3911, 0.7049, 0.375, 0.75, 0.625, 0.75, 0.625, 1.0, 0.375, 1.0, 0.375, 0.75, 0.125, 0.75, 0.125, 0.7049, 0.375, 0.7049, 0.125, 0.5402, 0.125, 0.5, 0.375, 0.5, 0.375, 0.5402, 0.875, 0.7049, 0.875, 0.75, 0.625, 0.75, 0.625, 0.7049, 0.625, 0.5402, 0.625, 0.5, 0.875, 0.5, 0.875, 0.5402, 0.5631, 0.3605, 0.375, 0.3605, 0.375, 0.4348, 0.5631, 0.4348, 0.375, 0.8152, 0.375, 0.8895, 0.5631, 0.8895, 0.5631, 0.8152, 0.2355, 0.5, 0.2355, 0.75, 0.3098, 0.75, 0.3098, 0.5, 0.625, 0.3605, 0.375, 0.3605, 0.375, 0.4348, 0.625, 0.4348, 0.375, 0.8152, 0.375, 0.8895, 0.625, 0.8895, 0.625, 0.8152, 0.2355, 0.5, 0.2355, 0.75, 0.3098, 0.75, 0.3098, 0.5, 0.7645, 0.5, 0.6902, 0.5, 0.6902, 0.75, 0.7645, 0.75, 0.625, 0.3605, 0.375, 0.3605, 0.375, 0.4348, 0.625, 0.4348, 0.375, 0.8152, 0.375, 0.8895, 0.625, 0.8895, 0.625, 0.8152, 0.2355, 0.5, 0.2355, 0.75, 0.3098, 0.75, 0.3098, 0.5, 0.7645, 0.75, 0.7645, 0.5, 0.6902, 0.5, 0.6902, 0.75, 0.625, 0.3605, 0.375, 0.3605, 0.375, 0.4348, 0.625, 0.4348, 0.375, 0.8152, 0.375, 0.8895, 0.625, 0.8895, 0.625, 0.8152, 0.2355, 0.5, 0.2355, 0.75, 0.3098, 0.75, 0.3098, 0.5, 0.7645, 0.75, 0.7645, 0.5, 0.6902, 0.5, 0.6902, 0.75, 0.625, 0.4348, 0.625, 0.3605, 0.375, 0.3605, 0.375, 0.4348, 0.375, 0.8152, 0.375, 0.8895, 0.625, 0.8895, 0.625, 0.8152, 0.3098, 0.5, 0.2355, 0.5, 0.2355, 0.75, 0.3098, 0.75, 0.7645, 0.75, 0.7645, 0.5, 0.6902, 0.5, 0.6902, 0.75, 0.625, 0.4348, 0.625, 0.3605, 0.375, 0.3605, 0.375, 0.4348, 0.375, 0.8152, 0.375, 0.8895, 0.625, 0.8895, 0.625, 0.8152, 0.3098, 0.5, 0.2355, 0.5, 0.2355, 0.75, 0.3098, 0.75, 0.7645, 0.5, 0.6902, 0.5, 0.6902, 0.75, 0.7645, 0.75, 0.625, 0.4348, 0.625, 0.3605, 0.375, 0.3605, 0.375, 0.4348, 0.375, 0.8152, 0.375, 0.8895, 0.625, 0.8895, 0.625, 0.8152, 0.3098, 0.5, 0.2355, 0.5, 0.2355, 0.75, 0.3098, 0.75, 0.7645, 0.5, 0.6902, 0.5, 0.6902, 0.75, 0.7645, 0.75, 0.625, 0.3605, 0.375, 0.3605, 0.375, 0.4348, 0.625, 0.4348, 0.375, 0.8152, 0.375, 0.8895, 0.625, 0.8895, 0.625, 0.8152, 0.2355, 0.5, 0.2355, 0.75, 0.3098, 0.75, 0.3098, 0.5, 0.7645, 0.5, 0.6902, 0.5, 0.6902, 0.75, 0.7645, 0.75, 0.4231, 0.4348, 0.625, 0.4348, 0.625, 0.3605, 0.4231, 0.3605, 0.625, 0.8895, 0.625, 0.8152, 0.4231, 0.8152, 0.4231, 0.8895, 0.7645, 0.5, 0.6902, 0.5, 0.6902, 0.75, 0.7645, 0.75])
me_cube_005.use_remesh_fix_poles = True
me_cube_005.use_remesh_preserve_attributes = False
me_cube_005.update()
me_cube_012 = bpy.data.meshes.new('Cube.012')
me_cube_012.from_pydata([(-1.0, -1.0, -1.0), (-1.0, -1.0, 1.0), (-1.0, 1.0, -1.0), (-1.0, 1.0, 1.0), (1.0, -1.0, -1.0), (1.0, -1.0, 1.0), (1.0, 1.0, -1.0), (1.0, 1.0, 1.0), (1.0, 0.6785, 0.08399), (-1.0, 0.6785, 0.08399), (-1.0, 0.6785, -0.07524), (1.0, 0.6785, -0.07524), (-1.0, -0.6391, 0.08399), (1.0, -0.6391, 0.08399), (1.0, -0.6391, -0.07524), (-1.0, -0.6391, -0.07524), (-1.0, -0.6391, -0.6326), (-1.0, -0.6391, -0.5529), (-1.0, -0.6391, -0.3937), (-1.0, -0.6391, -0.3141), (-1.0, -0.6391, -0.1549), (-1.0, -0.6391, 0.1636), (-1.0, -0.6391, 0.3228), (-1.0, -0.6391, 0.4025), (-1.0, -0.6391, 0.5617), (-1.0, -0.6391, 0.6413), (-1.0, -0.6391, 0.8005), (-1.0, -0.6391, 0.8802), (-1.0, -0.6391, 1.0), (-1.0, 0.6785, 0.8802), (-1.0, 0.6785, 1.0), (-1.0, 0.6785, 0.8005), (1.0, 0.6785, -0.1549), (-1.0, 0.6785, -0.1549), (-1.0, 0.6785, -0.3141), (1.0, 0.6785, -0.3141), (1.0, -0.6391, -0.1549), (1.0, -0.6391, -0.3141), (-1.0, -0.6391, -1.0), (-1.0, -0.6391, -0.8714), (-1.0, -0.6391, -0.7918), (1.0, 0.6785, -0.3937), (-1.0, 0.6785, -0.3937), (-1.0, 0.6785, 0.6413), (-1.0, 0.6785, 0.4025), (-1.0, 0.6785, 0.5617), (-1.0, 0.6785, 0.1636), (-1.0, 0.6785, 0.3228), (-1.0, 0.6785, -1.0), (-1.0, 0.6785, -0.8714), (-1.0, 0.6785, -0.7918), (-1.0, 0.6785, -0.6326), (-1.0, 0.6785, -0.5529), (1.0, 0.6785, -0.5529), (1.0, -0.6391, -0.3937), (1.0, -0.6391, -0.5529), (1.0, 0.6785, -0.6326), (1.0, 0.6785, -0.7918), (1.0, -0.6391, 0.6413), (1.0, -0.6391, 0.8005), (1.0, -0.6391, 0.8802), (1.0, -0.6391, 1.0), (1.0, 0.6785, 1.0), (1.0, 0.6785, 0.8005), (1.0, 0.6785, 0.8802), (1.0, 0.6785, 0.3228), (1.0, 0.6785, 0.4025), (1.0, 0.6785, 0.5617), (1.0, 0.6785, 0.6413), (1.0, -0.6391, -0.6326), (1.0, 0.6785, 0.1636), (1.0, -0.6391, -0.7918), (1.0, 0.6785, -0.8714), (1.0, 0.6785, -1.0), (1.0, -0.6391, -0.8714), (1.0, -0.6391, -1.0), (1.0, -0.6391, 0.5617), (1.0, -0.6391, 0.1636), (1.0, -0.6391, 0.3228), (1.0, -0.6391, 0.4025)], [], [(27, 29, 30, 3, 2, 48, 49, 39, 40, 50, 51, 52, 42, 34, 33, 10, 9, 12, 21, 46, 47, 22, 23, 44, 45, 24, 25, 43, 31, 26), (34, 42, 18, 17, 52, 51, 16, 40, 39, 38, 0, 1, 28, 27, 26, 25, 24, 23, 22, 21, 12, 15, 10, 33, 20, 19), (2, 3, 7, 6), (60, 59, 63, 68, 67, 66, 65, 70, 8, 11, 14, 36, 32, 35, 37, 54, 41, 53, 55, 69, 56, 57, 72, 73, 6, 7, 62, 64), (72, 57, 71, 69, 55, 54, 37, 36, 14, 13, 8, 70, 77, 78, 65, 66, 79, 76, 67, 68, 58, 59, 60, 61, 5, 4, 75, 74), (4, 5, 1, 0), (4, 0, 38, 75), (48, 2, 6, 73), (28, 1, 5, 61), (62, 7, 3, 30), (30, 29, 64, 62), (60, 27, 28, 61), (29, 27, 60, 64), (31, 43, 68, 63), (58, 25, 26, 59), (43, 25, 58, 68), (31, 63, 59, 26), (45, 44, 66, 67), (79, 23, 24, 76), (44, 23, 79, 66), (24, 45, 67, 76), (47, 46, 70, 65), (77, 21, 22, 78), (46, 21, 77, 70), (22, 47, 65, 78), (8, 9, 10, 11), (14, 15, 12, 13), (11, 10, 15, 14), (12, 9, 8, 13), (32, 33, 34, 35), (37, 19, 20, 36), (35, 34, 19, 37), (33, 32, 36, 20), (41, 42, 52, 53), (55, 17, 18, 54), (53, 52, 17, 55), (42, 41, 54, 18), (51, 50, 57, 56), (71, 40, 16, 69), (50, 40, 71, 57), (51, 56, 69, 16), (73, 72, 49, 48), (39, 74, 75, 38), (49, 72, 74, 39)])
_uv = me_cube_012.uv_layers.new(name='UVMap')
_uv.uv.foreach_set('vector', [0.61, 0.04511, 0.61, 0.2098, 0.625, 0.2098, 0.625, 0.25, 0.375, 0.25, 0.375, 0.2098, 0.3911, 0.2098, 0.3911, 0.04511, 0.401, 0.04511, 0.401, 0.2098, 0.4209, 0.2098, 0.4309, 0.2098, 0.4508, 0.2098, 0.4607, 0.2098, 0.4806, 0.2098, 0.4906, 0.2098, 0.5105, 0.2098, 0.5105, 0.04511, 0.5205, 0.04511, 0.5205, 0.2098, 0.5404, 0.2098, 0.5404, 0.04511, 0.5503, 0.04511, 0.5503, 0.2098, 0.5702, 0.2098, 0.5702, 0.04511, 0.5802, 0.04511, 0.5802, 0.2098, 0.6001, 0.2098, 0.6001, 0.04511, 0.4607, 0.2098, 0.4508, 0.2098, 0.4508, 0.04511, 0.4309, 0.04511, 0.4309, 0.2098, 0.4209, 0.2098, 0.4209, 0.04511, 0.401, 0.04511, 0.3911, 0.04511, 0.375, 0.04511, 0.375, 0.0, 0.625, 0.0, 0.625, 0.04511, 0.61, 0.04511, 0.6001, 0.04511, 0.5802, 0.04511, 0.5702, 0.04511, 0.5503, 0.04511, 0.5404, 0.04511, 0.5205, 0.04511, 0.5105, 0.04511, 0.4906, 0.04511, 0.4906, 0.2098, 0.4806, 0.2098, 0.4806, 0.04511, 0.4607, 0.04511, 0.375, 0.25, 0.625, 0.25, 0.625, 0.5, 0.375, 0.5, 0.61, 0.7049, 0.6001, 0.7049, 0.6001, 0.5402, 0.5802, 0.5402, 0.5702, 0.5402, 0.5503, 0.5402, 0.5404, 0.5402, 0.5205, 0.5402, 0.5105, 0.5402, 0.4906, 0.5402, 0.4906, 0.7049, 0.4806, 0.7049, 0.4806, 0.5402, 0.4607, 0.5402, 0.4607, 0.7049, 0.4508, 0.7049, 0.4508, 0.5402, 0.4309, 0.5402, 0.4309, 0.7049, 0.4209, 0.7049, 0.4209, 0.5402, 0.401, 0.5402, 0.3911, 0.5402, 0.375, 0.5402, 0.375, 0.5, 0.625, 0.5, 0.625, 0.5402, 0.61, 0.5402, 0.3911, 0.5402, 0.401, 0.5402, 0.401, 0.7049, 0.4209, 0.7049, 0.4309, 0.7049, 0.4508, 0.7049, 0.4607, 0.7049, 0.4806, 0.7049, 0.4906, 0.7049, 0.5105, 0.7049, 0.5105, 0.5402, 0.5205, 0.5402, 0.5205, 0.7049, 0.5404, 0.7049, 0.5404, 0.5402, 0.5503, 0.5402, 0.5503, 0.7049, 0.5702, 0.7049, 0.5702, 0.5402, 0.5802, 0.5402, 0.5802, 0.7049, 0.6001, 0.7049, 0.61, 0.7049, 0.625, 0.7049, 0.625, 0.75, 0.375, 0.75, 0.375, 0.7049, 0.3911, 0.7049, 0.375, 0.75, 0.625, 0.75, 0.625, 1.0, 0.375, 1.0, 0.375, 0.75, 0.125, 0.75, 0.125, 0.7049, 0.375, 0.7049, 0.125, 0.5402, 0.125, 0.5, 0.375, 0.5, 0.375, 0.5402, 0.875, 0.7049, 0.875, 0.75, 0.625, 0.75, 0.625, 0.7049, 0.625, 0.5402, 0.625, 0.5, 0.875, 0.5, 0.875, 0.5402, 0.5631, 0.3605, 0.375, 0.3605, 0.375, 0.4348, 0.5631, 0.4348, 0.375, 0.8152, 0.375, 0.8895, 0.5631, 0.8895, 0.5631, 0.8152, 0.2355, 0.5, 0.2355, 0.75, 0.3098, 0.75, 0.3098, 0.5, 0.625, 0.3605, 0.375, 0.3605, 0.375, 0.4348, 0.625, 0.4348, 0.375, 0.8152, 0.375, 0.8895, 0.625, 0.8895, 0.625, 0.8152, 0.2355, 0.5, 0.2355, 0.75, 0.3098, 0.75, 0.3098, 0.5, 0.7645, 0.5, 0.6902, 0.5, 0.6902, 0.75, 0.7645, 0.75, 0.625, 0.3605, 0.375, 0.3605, 0.375, 0.4348, 0.625, 0.4348, 0.375, 0.8152, 0.375, 0.8895, 0.625, 0.8895, 0.625, 0.8152, 0.2355, 0.5, 0.2355, 0.75, 0.3098, 0.75, 0.3098, 0.5, 0.7645, 0.75, 0.7645, 0.5, 0.6902, 0.5, 0.6902, 0.75, 0.625, 0.3605, 0.375, 0.3605, 0.375, 0.4348, 0.625, 0.4348, 0.375, 0.8152, 0.375, 0.8895, 0.625, 0.8895, 0.625, 0.8152, 0.2355, 0.5, 0.2355, 0.75, 0.3098, 0.75, 0.3098, 0.5, 0.7645, 0.75, 0.7645, 0.5, 0.6902, 0.5, 0.6902, 0.75, 0.625, 0.4348, 0.625, 0.3605, 0.375, 0.3605, 0.375, 0.4348, 0.375, 0.8152, 0.375, 0.8895, 0.625, 0.8895, 0.625, 0.8152, 0.3098, 0.5, 0.2355, 0.5, 0.2355, 0.75, 0.3098, 0.75, 0.7645, 0.75, 0.7645, 0.5, 0.6902, 0.5, 0.6902, 0.75, 0.625, 0.4348, 0.625, 0.3605, 0.375, 0.3605, 0.375, 0.4348, 0.375, 0.8152, 0.375, 0.8895, 0.625, 0.8895, 0.625, 0.8152, 0.3098, 0.5, 0.2355, 0.5, 0.2355, 0.75, 0.3098, 0.75, 0.7645, 0.5, 0.6902, 0.5, 0.6902, 0.75, 0.7645, 0.75, 0.625, 0.4348, 0.625, 0.3605, 0.375, 0.3605, 0.375, 0.4348, 0.375, 0.8152, 0.375, 0.8895, 0.625, 0.8895, 0.625, 0.8152, 0.3098, 0.5, 0.2355, 0.5, 0.2355, 0.75, 0.3098, 0.75, 0.7645, 0.5, 0.6902, 0.5, 0.6902, 0.75, 0.7645, 0.75, 0.625, 0.3605, 0.375, 0.3605, 0.375, 0.4348, 0.625, 0.4348, 0.375, 0.8152, 0.375, 0.8895, 0.625, 0.8895, 0.625, 0.8152, 0.2355, 0.5, 0.2355, 0.75, 0.3098, 0.75, 0.3098, 0.5, 0.7645, 0.5, 0.6902, 0.5, 0.6902, 0.75, 0.7645, 0.75, 0.4231, 0.4348, 0.625, 0.4348, 0.625, 0.3605, 0.4231, 0.3605, 0.625, 0.8895, 0.625, 0.8152, 0.4231, 0.8152, 0.4231, 0.8895, 0.7645, 0.5, 0.6902, 0.5, 0.6902, 0.75, 0.7645, 0.75])
me_cube_012.use_remesh_fix_poles = True
me_cube_012.use_remesh_preserve_attributes = False
me_cube_012.update()

# ---- objects
ob_groundpond = bpy.data.objects.new('GroundPond', me_cube_006)
ob_groundbottom = bpy.data.objects.new('GroundBottom', me_cube_011)
ob_groundlefthole = bpy.data.objects.new('GroundLeftHole', me_cube_016)
ob_leftwall_lefthole = bpy.data.objects.new('LeftWall_LeftHole', me_cube_023)
ob_rightwall_lefthole = bpy.data.objects.new('RightWall_LeftHole', me_cube_022)
ob_groundrighthole = bpy.data.objects.new('GroundRightHole', me_cube_017)
ob_leftwall_righthole = bpy.data.objects.new('LeftWall_RightHole', me_cube_025)
ob_rightwall_righthole = bpy.data.objects.new('RightWall_RightHole', me_cube_024)
ob_groundtwoholes = bpy.data.objects.new('GroundTwoHoles', me_cube_018)
ob_leftwall_twoholes = bpy.data.objects.new('LeftWall_TwoHoles', me_cube_027)
ob_rightwall_twoholes = bpy.data.objects.new('RightWall_TwoHoles', me_cube_026)
ob_groundsolid = bpy.data.objects.new('GroundSolid', me_cube_003)
ob_leftwall_groundsolid = bpy.data.objects.new('LeftWall_GroundSolid', me_cube_020)
ob_rightwall_groundsolid = bpy.data.objects.new('RightWall_GroundSolid', me_cube_021)
ob_leftwallbottom = bpy.data.objects.new('LeftWallBottom', me_cube_010)
ob_rightwallbottom = bpy.data.objects.new('RightWallBottom', me_cube_008)
ob_groundpond_vine = bpy.data.objects.new('GroundPond_Vine', me_cube_015)
ob_leftwall_pond = bpy.data.objects.new('LeftWall_Pond', me_cube_029)
ob_rightwall_pond = bpy.data.objects.new('RightWall_Pond', me_cube_030)
ob_holemaker1 = bpy.data.objects.new('HoleMaker1', me_cube_002)
ob_pondmaker = bpy.data.objects.new('PondMaker', me_cylinder)
ob_holemake2 = bpy.data.objects.new('HoleMake2', me_cube_019)
ob_player = bpy.data.objects.new('Player', me_cube_009)
ob_pointtop = bpy.data.objects.new('PointTop', light_point)
ob_pointbottom = bpy.data.objects.new('PointBottom', light_point_001)
ob_cameratoggle = bpy.data.objects.new('CameraToggle', None)
ob_camera = bpy.data.objects.new('Camera', cam_camera)
ob_vineswing = bpy.data.objects.new('VINESWING', me_cube_007)
ob_vine = bpy.data.objects.new('Vine', me_cube_001)
ob_vinehook = bpy.data.objects.new('VineHook', None)
ob_topgroundspawner = bpy.data.objects.new('TopGroundSpawner', me_circle)
ob_leftplayerspawn = bpy.data.objects.new('LeftPlayerSpawn', None)
ob_leftplayerspawnbottom = bpy.data.objects.new('LeftPlayerSpawnBottom', None)
ob_rightplayerspawn = bpy.data.objects.new('RightPlayerSpawn', None)
ob_rightplayerspawnbottom = bpy.data.objects.new('RightPlayerSpawnBottom', None)
ob_laddercheck = bpy.data.objects.new('LadderCheck', None)
ob_roomdespawnall = bpy.data.objects.new('RoomDespawnALL', None)
ob_ladderleft = bpy.data.objects.new('LadderLeft', me_cube_004)
ob_ladderright = bpy.data.objects.new('LadderRight', me_cube_005)
ob_ladder = bpy.data.objects.new('Ladder', me_cube_012)
ob_ladderspawner1 = bpy.data.objects.new('LadderSpawner1', None)
ob_ladderspawner2 = bpy.data.objects.new('LadderSpawner2', None)
ob_init = bpy.data.objects.new('INIT', None)

# ---- transforms, parenting, visibility, modifiers, constraints
ob_groundpond.location = (0.0, 0.0, -3.0)
ob_groundpond.scale = (10.0, 40.0, 1.0)
ob_groundbottom.location = (0.0, 0.0, -27.64)
ob_groundbottom.scale = (10.0, 55.76, 1.0)
ob_groundlefthole.location = (0.0, 0.0, -3.0)
ob_groundlefthole.scale = (10.0, 40.0, 1.0)
ob_groundlefthole.hide_render = True
ob_leftwall_lefthole.parent = ob_groundlefthole
ob_leftwall_lefthole.matrix_parent_inverse = Matrix(((0.1, -0.0, 0.0, -0.0), (-0.0, 0.025, -0.0, 0.0), (0.0, -0.0, 1.0, 3.0), (-0.0, 0.0, -0.0, 1.0)))
ob_leftwall_lefthole.location = (0.0, -36.14, 8.677)
ob_leftwall_lefthole.scale = (10.0, 1.0, 12.0)
ob_leftwall_lefthole.hide_render = True
ob_leftwall_lefthole.display_type = 'WIRE'
ob_leftwall_lefthole.display.show_shadows = False
ob_rightwall_lefthole.parent = ob_groundlefthole
ob_rightwall_lefthole.matrix_parent_inverse = Matrix(((0.1, -0.0, 0.0, -0.0), (-0.0, 0.025, -0.0, 0.0), (0.0, -0.0, 1.0, 3.0), (-0.0, 0.0, -0.0, 1.0)))
ob_rightwall_lefthole.location = (0.0, 35.3, 8.677)
ob_rightwall_lefthole.scale = (10.0, 1.0, 12.0)
ob_rightwall_lefthole.hide_render = True
ob_rightwall_lefthole.display_type = 'WIRE'
ob_rightwall_lefthole.display.show_shadows = False
ob_groundrighthole.location = (0.0, 0.0, -3.0)
ob_groundrighthole.scale = (10.0, 40.0, 1.0)
ob_groundrighthole.hide_render = True
ob_leftwall_righthole.parent = ob_groundrighthole
ob_leftwall_righthole.matrix_parent_inverse = Matrix(((0.1, -0.0, 0.0, -0.0), (-0.0, 0.025, -0.0, 0.0), (0.0, -0.0, 1.0, 3.0), (-0.0, 0.0, -0.0, 1.0)))
ob_leftwall_righthole.location = (0.0, -36.14, 8.677)
ob_leftwall_righthole.scale = (10.0, 1.0, 12.0)
ob_leftwall_righthole.hide_render = True
ob_leftwall_righthole.display_type = 'WIRE'
ob_leftwall_righthole.display.show_shadows = False
ob_rightwall_righthole.parent = ob_groundrighthole
ob_rightwall_righthole.matrix_parent_inverse = Matrix(((0.1, -0.0, 0.0, -0.0), (-0.0, 0.025, -0.0, 0.0), (0.0, -0.0, 1.0, 3.0), (-0.0, 0.0, -0.0, 1.0)))
ob_rightwall_righthole.location = (0.0, 35.3, 8.677)
ob_rightwall_righthole.scale = (10.0, 1.0, 12.0)
ob_rightwall_righthole.hide_render = True
ob_rightwall_righthole.display_type = 'WIRE'
ob_rightwall_righthole.display.show_shadows = False
ob_groundtwoholes.location = (0.0, 0.0, -3.0)
ob_groundtwoholes.scale = (10.0, 40.0, 1.0)
ob_groundtwoholes.hide_render = True
ob_leftwall_twoholes.parent = ob_groundtwoholes
ob_leftwall_twoholes.matrix_parent_inverse = Matrix(((0.1, -0.0, 0.0, -0.0), (-0.0, 0.025, -0.0, 0.0), (0.0, -0.0, 1.0, 3.0), (-0.0, 0.0, -0.0, 1.0)))
ob_leftwall_twoholes.location = (0.0, -36.14, 8.677)
ob_leftwall_twoholes.scale = (10.0, 1.0, 12.0)
ob_leftwall_twoholes.hide_render = True
ob_leftwall_twoholes.display_type = 'WIRE'
ob_leftwall_twoholes.display.show_shadows = False
ob_rightwall_twoholes.parent = ob_groundtwoholes
ob_rightwall_twoholes.matrix_parent_inverse = Matrix(((0.1, -0.0, 0.0, -0.0), (-0.0, 0.025, -0.0, 0.0), (0.0, -0.0, 1.0, 3.0), (-0.0, 0.0, -0.0, 1.0)))
ob_rightwall_twoholes.location = (0.0, 35.3, 8.677)
ob_rightwall_twoholes.scale = (10.0, 1.0, 12.0)
ob_rightwall_twoholes.hide_viewport = True
ob_rightwall_twoholes.hide_render = True
ob_rightwall_twoholes.display_type = 'WIRE'
ob_rightwall_twoholes.display.show_shadows = False
ob_groundsolid.location = (0.0, 0.0, -3.0)
ob_groundsolid.scale = (10.0, 40.0, 1.0)
ob_groundsolid.hide_render = True
ob_leftwall_groundsolid.parent = ob_groundsolid
ob_leftwall_groundsolid.matrix_parent_inverse = Matrix(((0.1, -0.0, 0.0, -0.0), (-0.0, 0.025, -0.0, 0.0), (0.0, -0.0, 1.0, 3.0), (-0.0, 0.0, -0.0, 1.0)))
ob_leftwall_groundsolid.location = (0.0, -36.14, 8.677)
ob_leftwall_groundsolid.scale = (10.0, 1.0, 12.0)
ob_leftwall_groundsolid.hide_render = True
ob_leftwall_groundsolid.display_type = 'WIRE'
ob_leftwall_groundsolid.display.show_shadows = False
ob_rightwall_groundsolid.parent = ob_groundsolid
ob_rightwall_groundsolid.matrix_parent_inverse = Matrix(((0.1, -0.0, 0.0, -0.0), (-0.0, 0.025, -0.0, 0.0), (0.0, -0.0, 1.0, 3.0), (-0.0, 0.0, -0.0, 1.0)))
ob_rightwall_groundsolid.location = (0.0, 35.3, 8.677)
ob_rightwall_groundsolid.scale = (10.0, 1.0, 12.0)
ob_rightwall_groundsolid.hide_render = True
ob_rightwall_groundsolid.display_type = 'WIRE'
ob_rightwall_groundsolid.display.show_shadows = False
ob_leftwallbottom.parent = ob_groundbottom
ob_leftwallbottom.matrix_parent_inverse = Matrix(((0.1, -0.0, 0.0, -0.0), (-0.0, 0.01794, -0.0, 0.0), (0.0, -0.0, 1.0, 27.64), (-0.0, 0.0, -0.0, 1.0)))
ob_leftwallbottom.location = (0.0, -43.32, -15.54)
ob_leftwallbottom.scale = (10.0, 1.0, 12.0)
ob_leftwallbottom.hide_render = True
ob_leftwallbottom.display_type = 'WIRE'
ob_leftwallbottom.display.show_shadows = False
ob_rightwallbottom.parent = ob_groundbottom
ob_rightwallbottom.matrix_parent_inverse = Matrix(((0.1, -0.0, 0.0, -0.0), (-0.0, 0.01794, -0.0, 0.0), (0.0, -0.0, 1.0, 27.64), (-0.0, 0.0, -0.0, 1.0)))
ob_rightwallbottom.location = (0.0, 41.45, -15.54)
ob_rightwallbottom.scale = (10.0, 1.0, 12.0)
ob_rightwallbottom.hide_render = True
ob_rightwallbottom.display_type = 'WIRE'
ob_rightwallbottom.display.show_shadows = False
ob_groundpond_vine.location = (0.0, 0.0, -3.0)
ob_groundpond_vine.scale = (10.0, 40.0, 1.0)
ob_groundpond_vine.hide_render = True
ob_leftwall_pond.parent = ob_groundpond_vine
ob_leftwall_pond.matrix_parent_inverse = Matrix(((0.1, -0.0, 0.0, -0.0), (-0.0, 0.025, -0.0, 0.0), (0.0, -0.0, 1.0, 3.0), (-0.0, 0.0, -0.0, 1.0)))
ob_leftwall_pond.location = (0.0, -36.14, 8.677)
ob_leftwall_pond.scale = (10.0, 1.0, 12.0)
ob_leftwall_pond.hide_render = True
ob_leftwall_pond.display_type = 'WIRE'
ob_leftwall_pond.display.show_shadows = False
ob_rightwall_pond.parent = ob_groundpond_vine
ob_rightwall_pond.matrix_parent_inverse = Matrix(((0.1, -0.0, 0.0, -0.0), (-0.0, 0.025, -0.0, 0.0), (0.0, -0.0, 1.0, 3.0), (-0.0, 0.0, -0.0, 1.0)))
ob_rightwall_pond.location = (0.0, 35.3, 8.677)
ob_rightwall_pond.scale = (10.0, 1.0, 12.0)
ob_rightwall_pond.hide_render = True
ob_rightwall_pond.display_type = 'WIRE'
ob_rightwall_pond.display.show_shadows = False
ob_holemaker1.location = (0.0, -17.0, -2.221)
ob_holemaker1.scale = (4.0, 4.0, 3.545)
ob_pondmaker.location = (0.0, 0.0, 0.0)
ob_pondmaker.scale = (7.255, 12.98, 4.362)
ob_holemake2.location = (0.0, 17.0, -2.221)
ob_holemake2.scale = (4.0, 4.0, 3.545)
ob_player.location = (0.0, -28.67, 0.0)
ob_player.lock_rotations_4d = False
ob_player.empty_display_type = 'ARROWS'
ob_player.lineart.crease_threshold = 0.0
ob_pointtop.location = (0.0, 0.0, 11.06)
ob_pointbottom.location = (0.0, 0.0, -14.68)
ob_cameratoggle.location = (0.0, 0.0, 0.0)
ob_cameratoggle.empty_display_type = 'CIRCLE'
ob_camera.location = (47.67, 0.2142, 27.2)
ob_camera.rotation_euler = (0.9505, 0.0, 1.571)
ob_camera.lock_rotations_4d = False
ob_camera.empty_display_type = 'ARROWS'
ob_camera.color = (0.0, 0.0, 0.0, 0.0)
ob_camera.display_type = 'WIRE'
ob_camera.lineart.crease_threshold = 0.0
ob_vineswing.location = (0.0, 0.0, 21.47)
ob_vineswing.rotation_euler = (-1.431, 0.0, 0.0)
ob_vine.parent = ob_vineswing
ob_vine.matrix_parent_inverse = Matrix(((1.0, -0.0, 0.0, -0.0), (-0.0, 1.0, -0.0, 0.0), (0.0, -0.0, 1.0, -23.0), (-0.0, 0.0, -0.0, 1.0)))
ob_vine.location = (0.0, 0.0, 12.79)
ob_vine.scale = (0.2, 0.2, 12.51)
ob_vinehook.parent = ob_vineswing
ob_vinehook.matrix_parent_inverse = Matrix(((1.0, -0.0, 0.0, -0.0), (-0.0, 1.0, -0.0, 0.0), (0.0, -0.0, 1.0, -23.0), (-0.0, 0.0, -0.0, 1.0)))
ob_vinehook.location = (0.0, 0.0, -1.183)
ob_vinehook.empty_display_type = 'ARROWS'
ob_topgroundspawner.location = (0.0, 0.0, -3.0)
ob_leftplayerspawn.location = (0.0, -29.32, 0.0)
ob_leftplayerspawn.empty_display_type = 'CIRCLE'
ob_leftplayerspawnbottom.location = (0.0, -38.51, -23.92)
ob_leftplayerspawnbottom.empty_display_type = 'CIRCLE'
ob_rightplayerspawn.location = (0.0, 28.24, 0.0)
ob_rightplayerspawn.empty_display_type = 'CIRCLE'
ob_rightplayerspawnbottom.location = (0.0, 36.01, -23.92)
ob_rightplayerspawnbottom.empty_display_type = 'CIRCLE'
ob_laddercheck.location = (0.0, 0.0, 0.0)
ob_laddercheck.empty_display_type = 'CIRCLE'
ob_roomdespawnall.location = (0.0, 0.0, 0.0)
ob_roomdespawnall.empty_display_type = 'CIRCLE'
ob_ladderleft.location = (-2.41, -18.15, -14.73)
ob_ladderleft.scale = (0.2969, 2.254, 12.56)
ob_ladderright.location = (-2.42, 17.25, -15.24)
ob_ladderright.scale = (0.2969, 2.254, 12.56)
ob_ladder.location = (0.0, 0.0, 0.0)
ob_ladder.scale = (0.2969, 2.254, 12.56)
ob_ladderspawner1.location = (-1.885, -17.0, -14.49)
ob_ladderspawner1.empty_display_type = 'CUBE'
ob_ladderspawner2.location = (-2.015, 17.0, -14.49)
ob_ladderspawner2.empty_display_type = 'CUBE'
ob_init.location = (0.0, 0.0, 0.0)
ob_init.empty_display_type = 'SINGLE_ARROW'

# ---- collection membership
col_ground.objects.link(ob_groundpond)
col_ground.objects.link(ob_groundbottom)
col_ground.objects.link(ob_groundlefthole)
col_ground.objects.link(ob_leftwall_lefthole)
col_ground.objects.link(ob_rightwall_lefthole)
col_ground.objects.link(ob_groundrighthole)
col_ground.objects.link(ob_leftwall_righthole)
col_ground.objects.link(ob_rightwall_righthole)
col_ground.objects.link(ob_groundtwoholes)
col_ground.objects.link(ob_leftwall_twoholes)
col_ground.objects.link(ob_rightwall_twoholes)
col_ground.objects.link(ob_groundsolid)
col_ground.objects.link(ob_leftwall_groundsolid)
col_ground.objects.link(ob_rightwall_groundsolid)
col_ground.objects.link(ob_leftwallbottom)
col_ground.objects.link(ob_rightwallbottom)
col_ground.objects.link(ob_groundpond_vine)
col_ground.objects.link(ob_leftwall_pond)
col_ground.objects.link(ob_rightwall_pond)
col_drills.objects.link(ob_holemaker1)
col_drills.objects.link(ob_pondmaker)
col_drills.objects.link(ob_holemake2)
col_player.objects.link(ob_player)
col_lights.objects.link(ob_pointtop)
col_lights.objects.link(ob_pointbottom)
col_lights.objects.link(ob_cameratoggle)
col_lights.objects.link(ob_camera)
col_vine.objects.link(ob_vineswing)
col_vine.objects.link(ob_vine)
col_vine.objects.link(ob_vinehook)
col_spawners.objects.link(ob_topgroundspawner)
col_spawners.objects.link(ob_leftplayerspawn)
col_spawners.objects.link(ob_leftplayerspawnbottom)
col_spawners.objects.link(ob_rightplayerspawn)
col_spawners.objects.link(ob_rightplayerspawnbottom)
col_spawners.objects.link(ob_laddercheck)
col_spawners.objects.link(ob_roomdespawnall)
col_ladders.objects.link(ob_ladderleft)
col_ladders.objects.link(ob_ladderright)
col_unused_in_this_example.objects.link(ob_ladder)
col_unused_in_this_example.objects.link(ob_ladderspawner1)
col_unused_in_this_example.objects.link(ob_ladderspawner2)
col_gameinit.objects.link(ob_init)

# ---- scene / render settings (as saved in the file)
scene.camera = ob_camera
scene.frame_start = 1; scene.frame_end = 250; scene.frame_set(3)
scene.render.engine = 'BLENDER_EEVEE_NEXT'
scene.cycles.sampling_pattern = 'TABULATED_SOBOL'
scene.cycles.use_light_tree = False
scene.view_settings.view_transform = 'Filmic'
bpy.context.view_layer.update()
